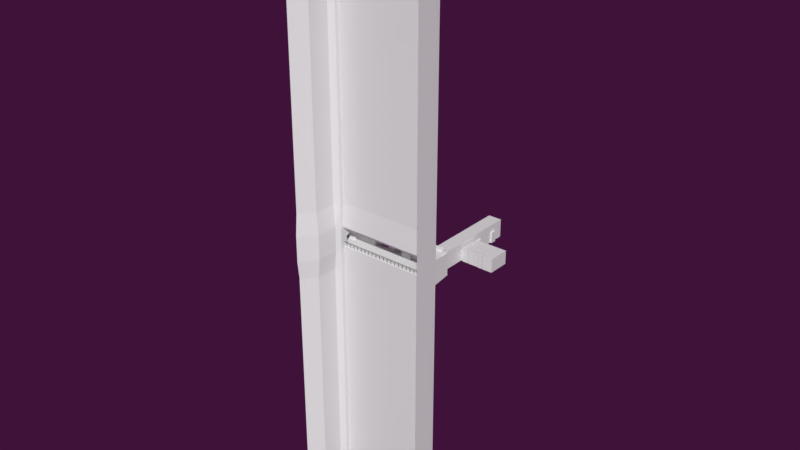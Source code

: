 # Source: MainMeshExport1.blend  (saved by Blender 2.78.0; exported with 4.5.12 LTS)
import bpy
from mathutils import Matrix  # noqa: F401  (used for matrix-valued properties, if any)

bpy.ops.wm.read_factory_settings(use_empty=True)
scene = bpy.context.scene
scene.name = 'Scene'

# ---- collections
col_collection_1 = bpy.data.collections.new('Collection 1'); scene.collection.children.link(col_collection_1)
col_collection_2 = bpy.data.collections.new('Collection 2'); scene.collection.children.link(col_collection_2)

# ---- materials (node trees are filled in below, after node groups)
mat_material = bpy.data.materials.new('Material')
mat_material.alpha_threshold = 0.0
mat_material.use_transparent_shadow = False
mat_material.roughness = 0.5
mat_material.line_color = (0.0, 0.0, 0.0, 1.0)
mat_mediummetal = bpy.data.materials.new('MediumMetal')
mat_mediummetal.alpha_threshold = 0.0
mat_mediummetal.use_transparent_shadow = False
mat_mediummetal.diffuse_color = (0.1376, 0.1376, 0.1376, 1.0)
mat_mediummetal.roughness = 0.5
mat_mediummetal.specular_intensity = 0.1393
mat_darkmetal = bpy.data.materials.new('darkmetal')
mat_darkmetal.alpha_threshold = 0.0
mat_darkmetal.use_transparent_shadow = False
mat_darkmetal.diffuse_color = (0.04696, 0.04696, 0.04696, 1.0)
mat_darkmetal.roughness = 0.5
mat_darkmetal.specular_intensity = 0.2213

# ---- material node trees

# ---- world
world_world = bpy.data.worlds.new('World'); scene.world = world_world
world_world.color = (0.04971, 0.006049, 0.04231)
world_world.use_sun_shadow = False
world_world.sun_shadow_jitter_overblur = 0.0
world_world.cycles.sampling_method = 'MANUAL'
world_world.light_settings.ao_factor = 0.3

# ---- meshes
me_hallway = bpy.data.meshes.new('hallway')
me_hallway.from_pydata([(-10.2, -3.001, 0.0), (-10.2, -3.001, 2.3), (-11.8, -3.001, 0.0), (-11.8, -3.001, 2.3), (-10.2, -3.201, 0.0), (-10.2, -3.201, 2.3), (-11.8, -3.201, 0.0), (-11.8, -3.201, 2.3), (-12.5, -5.101, 0.0), (-12.5, -3.401, 4.0), (-9.499, -5.101, 0.0), (-11.8, -3.401, 0.0), (-11.8, -3.401, 2.3), (-10.2, -3.401, 0.0), (-10.2, -3.401, 2.3), (-9.499, -3.401, 0.0), (-12.5, -3.401, 0.0), (-9.499, -5.101, 4.0), (-9.499, -3.401, 4.0), (-12.5, -5.101, 4.0), (-9.499, -8.101, 0.0), (-9.499, -8.101, 4.0), (-12.5, -8.101, 4.0), (-12.9, -9.701, 2.4), (-12.9, -9.701, 0.0), (-12.5, -8.101, 0.0), (-12.9, -8.501, 2.4), (-12.9, -8.501, 0.0), (-9.499, -10.1, 0.0), (-9.499, -10.1, 4.0), (-12.5, -8.501, 0.0), (-12.5, -8.501, 2.4), (-12.5, -9.701, 0.0), (-12.5, -9.701, 2.4), (-9.099, -8.501, 2.4), (-9.099, -8.501, 0.0), (-9.099, -9.701, 2.4), (-9.099, -9.701, 0.0), (-9.499, -9.701, 0.0), (-9.499, -9.701, 2.4), (-9.499, -8.501, 0.0), (-9.499, -8.501, 2.4), (-12.5, -10.1, 0.0), (-12.5, -10.1, 4.0), (-9.499, -13.1, 4.0), (-12.5, -13.1, 4.0), (-12.9, -14.7, 2.4), (-12.9, -14.7, 0.0), (-12.5, -13.1, 0.0), (-12.5, -15.1, 0.0), (-12.9, -13.5, 2.4), (-12.9, -13.5, 0.0), (-9.499, -15.1, 0.0), (-9.499, -15.1, 4.0), (-12.5, -15.1, 4.0), (-12.5, -13.5, 0.0), (-12.5, -13.5, 2.4), (-12.5, -14.7, 0.0), (-12.5, -14.7, 2.4), (-9.099, -13.5, 2.4), (-9.099, -13.5, 0.0), (-9.499, -13.1, 0.0), (-9.099, -14.7, 2.4), (-9.099, -14.7, 0.0), (-9.499, -14.7, 0.0), (-9.499, -14.7, 2.4), (-9.499, -13.5, 0.0), (-9.499, -13.5, 2.4), (-12.9, -19.7, 2.4), (-12.9, -19.7, 0.0), (-12.5, -18.1, 0.0), (-9.499, -18.1, 4.0), (-12.5, -18.1, 4.0), (-12.5, -20.1, 0.0), (-12.9, -18.5, 2.4), (-12.9, -18.5, 0.0), (-9.499, -20.1, 0.0), (-9.499, -20.1, 4.0), (-12.5, -20.1, 4.0), (-12.5, -18.5, 0.0), (-12.5, -18.5, 2.4), (-12.5, -19.7, 0.0), (-12.5, -19.7, 2.4), (-9.099, -18.5, 2.4), (-9.099, -18.5, 0.0), (-9.499, -18.1, 0.0), (-9.099, -19.7, 2.4), (-9.099, -19.7, 0.0), (-9.499, -19.7, 0.0), (-9.499, -19.7, 2.4), (-9.499, -18.5, 0.0), (-9.499, -18.5, 2.4), (-12.5, -22.1, 4.0), (-12.5, -22.1, 0.0), (-9.499, -22.1, 4.0), (-9.499, -22.1, 0.0), (-10.2, -22.1, 2.3), (-11.8, -22.1, 2.3), (-10.2, -22.1, 0.0), (-11.8, -22.1, 0.0), (-10.2, -22.4, 2.3), (-11.8, -22.4, 2.3), (-10.2, -22.4, 0.0), (-11.8, -22.4, 0.0)], [], [(0, 2, 6, 4), (19, 8, 16, 9), (1, 0, 4, 5), (3, 1, 5, 7), (2, 3, 7, 6), (15, 18, 14, 13), (18, 15, 10, 17), (11, 13, 4, 6), (9, 16, 11, 12), (18, 9, 12, 14), (12, 11, 6, 7), (14, 12, 7, 5), (13, 14, 5, 4), (10, 15, 16, 8), (17, 19, 9, 18), (17, 21, 22, 19), (17, 10, 20, 21), (10, 8, 25, 20), (8, 19, 22, 25), (21, 29, 43, 22), (20, 25, 42, 28), (32, 30, 27, 24), (43, 42, 32, 33), (33, 32, 24, 23), (25, 22, 31, 30), (22, 43, 33, 31), (31, 33, 23, 26), (30, 31, 26, 27), (37, 36, 34, 35), (40, 38, 37, 35), (21, 20, 40, 41), (41, 40, 35, 34), (28, 29, 39, 38), (29, 21, 41, 39), (39, 41, 34, 36), (38, 39, 36, 37), (29, 44, 45, 43), (29, 28, 61, 44), (28, 42, 48, 61), (42, 43, 45, 48), (44, 53, 54, 45), (51, 50, 46, 47), (61, 48, 49, 52), (57, 55, 51, 47), (54, 49, 57, 58), (58, 57, 47, 46), (48, 45, 56, 55), (45, 54, 58, 56), (56, 58, 46, 50), (55, 56, 50, 51), (63, 62, 59, 60), (66, 64, 63, 60), (44, 61, 66, 67), (67, 66, 60, 59), (52, 53, 65, 64), (53, 44, 67, 65), (65, 67, 59, 62), (64, 65, 62, 63), (53, 71, 72, 54), (53, 52, 85, 71), (52, 49, 70, 85), (49, 54, 72, 70), (71, 77, 78, 72), (75, 74, 68, 69), (85, 70, 73, 76), (81, 79, 75, 69), (78, 73, 81, 82), (82, 81, 69, 68), (70, 72, 80, 79), (72, 78, 82, 80), (80, 82, 68, 74), (79, 80, 74, 75), (87, 86, 83, 84), (90, 88, 87, 84), (71, 85, 90, 91), (91, 90, 84, 83), (76, 77, 89, 88), (77, 71, 91, 89), (89, 91, 83, 86), (88, 89, 86, 87), (77, 94, 92, 78), (77, 76, 95, 94), (76, 73, 93, 95), (73, 78, 92, 93), (101, 100, 102, 103), (98, 102, 100, 96), (95, 98, 96, 94), (94, 96, 97, 92), (92, 97, 99, 93), (96, 100, 101, 97), (97, 101, 103, 99), (99, 103, 102, 98)])
me_hallway.materials.append(mat_material)
me_hallway.use_remesh_preserve_volume = False
me_hallway.use_remesh_preserve_attributes = False
me_hallway.use_mirror_vertex_groups = False
me_hallway.update()
me_west_wing = bpy.data.meshes.new('west_wing')
me_west_wing.from_pydata([(10.0, -0.0006141, 0.0), (10.0, -0.0006141, 2.3), (10.0, 1.299, 0.0), (10.0, -1.301, 0.0), (10.0, 1.299, 2.0), (10.0, -1.301, 1.3), (12.0, 1.299, 0.0), (12.0, -0.0006138, 0.0), (12.0, -0.0006138, 2.3), (12.0, 1.299, 2.0), (12.0, -1.301, 0.0), (12.0, -1.301, 1.3), (10.0, 0.5994, 2.3), (10.0, -0.7006, 2.3), (12.0, 0.5994, 2.3), (12.0, -0.7006, 2.3), (12.0, -0.0006138, 4.0), (12.0, 1.299, 4.0), (12.0, -1.301, 4.0), (12.0, 0.5994, 4.0), (12.0, -0.7006, 4.0), (12.0, -1.501, 0.0), (12.0, -1.501, 1.3), (12.0, -1.501, 4.0), (12.0, 1.499, 0.0), (12.0, 1.499, 2.0), (12.0, 1.499, 4.0), (14.8, 1.299, 0.0), (13.5, -0.0006136, 0.0), (12.2, -1.301, 0.0), (16.5, -0.4006, 0.0), (15.2, -1.701, 0.0), (13.9, -3.001, 0.0), (11.8, -1.701, 0.0), (11.8, -1.701, 1.3), (11.8, -1.701, 4.0), (11.8, -3.101, 0.0), (11.8, -3.101, 1.3), (11.8, -3.101, 4.0), (12.0, -3.101, 0.0), (12.2, -3.101, 0.0), (11.8, -1.301, 0.0), (13.9, -3.101, 0.0), (15.2, -3.101, 0.0), (16.5, -3.101, 0.0), (14.8, 1.499, 0.0), (16.7, 1.499, 0.0), (16.7, -0.4006, 0.0), (16.7, -3.101, 0.0), (11.8, 1.699, 0.0), (11.8, 1.699, 2.0), (11.8, 1.699, 4.0), (11.8, 2.899, 0.0), (11.8, 2.899, 2.0), (11.8, 2.899, 4.0), (12.0, 3.099, 0.0), (12.0, 3.099, 2.0), (12.0, 3.099, 4.0), (16.7, 3.099, 0.0), (16.7, 3.099, 2.0), (16.7, 3.099, 4.0), (14.8, 3.099, 0.0), (18.6, 1.199, 0.0), (18.6, 1.199, 2.0), (18.6, 1.199, 4.0), (18.6, -0.4006, 0.0), (18.6, -0.4006, 2.0), (18.6, -0.4006, 4.0), (18.6, -3.101, 0.0), (18.6, -3.101, 2.0), (18.6, -3.101, 4.0), (11.8, -4.101, 0.0), (11.8, -4.101, 1.3), (11.8, -4.101, 4.0), (12.0, -4.101, 0.0), (12.2, -4.101, 0.0), (13.9, -4.101, 0.0), (15.2, -4.101, 0.0), (17.5, -4.101, 0.0), (17.7, -4.101, 0.0), (19.6, -4.101, 0.0), (19.6, -4.101, 2.0), (19.6, -4.101, 4.0), (11.8, -10.1, 0.0), (11.8, -10.1, 1.3), (11.8, -10.1, 4.0), (12.0, -10.1, 0.0), (12.2, -10.1, 0.0), (13.9, -10.1, 0.0), (15.2, -10.1, 0.0), (17.5, -10.1, 0.0), (17.7, -10.1, 0.0), (19.6, -10.1, 0.0), (19.6, -10.1, 2.0), (19.6, -10.1, 4.0), (11.8, -11.1, 0.0), (11.8, -11.1, 2.0), (11.8, -11.1, 4.0), (12.0, -11.1, 0.0), (12.2, -11.1, 0.0), (13.9, -11.1, 0.0), (15.2, -11.1, 0.0), (16.6, -11.1, 0.0), (16.8, -11.1, 0.0), (18.7, -11.1, 0.0), (18.7, -11.1, 2.0), (18.7, -11.1, 4.0), (21.8, -4.101, 0.0), (21.8, -4.101, 2.0), (21.8, -4.101, 4.0), (21.8, -10.1, 0.0), (21.8, -10.1, 2.0), (21.8, -10.1, 4.0), (11.8, -14.1, 0.0), (11.8, -14.1, 2.0), (11.8, -14.1, 4.0), (12.0, -14.1, 0.0), (12.2, -14.1, 0.0), (13.9, -14.1, 0.0), (15.2, -14.1, 0.0), (16.6, -14.1, 0.0), (16.8, -14.1, 0.0), (18.7, -14.1, 0.0), (18.7, -14.1, 2.0), (18.7, -14.1, 4.0), (11.8, -14.1, 4.0), (18.7, -14.1, 4.0), (16.0, -14.1, 5.0), (16.98, -14.1, 4.0), (13.53, -14.1, 4.0), (11.8, -11.1, 4.0), (18.7, -11.1, 4.0), (16.0, -11.1, 5.0), (16.98, -11.1, 4.0), (13.53, -11.1, 4.0), (14.4, -14.1, 5.0), (14.4, -11.1, 5.0), (11.8, -10.1, 4.0), (19.6, -10.1, 4.0), (16.9, -10.1, 5.0), (17.88, -10.1, 4.0), (13.53, -10.1, 4.0), (14.4, -10.1, 5.0), (11.8, -4.101, 4.0), (19.6, -4.101, 4.0), (16.9, -4.101, 5.0), (17.88, -4.101, 4.0), (13.53, -4.101, 4.0), (14.4, -4.101, 5.0), (11.8, -3.101, 4.0), (18.6, -3.101, 4.0), (15.9, -3.101, 5.0), (16.88, -3.101, 4.0), (13.53, -3.101, 4.0), (14.4, -3.101, 5.0), (11.8, -0.4006, 4.0), (18.6, -0.4006, 4.0), (15.9, 1.199, 5.0), (16.88, 1.199, 4.0), (13.53, 1.199, 4.0), (14.4, 1.199, 5.0), (11.8, 1.199, 4.0), (18.6, 1.199, 4.0), (15.9, 1.199, 4.0), (14.4, 1.199, 4.0), (11.8, 3.099, 4.0), (18.6, 3.099, 4.0), (15.9, 3.099, 4.0), (16.68, 3.099, 4.0), (13.53, 3.099, 4.0), (14.4, 3.099, 4.0), (10.28, -1.172, 1.316), (10.28, -1.171, 0.0), (10.28, 1.168, 1.946), (10.28, -0.002043, 2.216), (10.2, -0.0006141, 0.0), (10.28, 1.169, 0.0), (10.28, -0.632, 2.216), (10.28, 0.538, 2.216), (11.74, -1.172, 1.316), (11.74, 1.168, 1.946), (11.74, 1.169, 0.0), (11.74, -0.632, 2.216), (11.74, 0.538, 2.216), (11.74, -1.171, 0.0), (11.74, -0.002042, 2.216), (11.82, -0.0006138, 0.0)], [], [(183, 180, 9, 14), (184, 179, 11, 10), (182, 185, 8, 15), (186, 184, 10, 7), (180, 181, 6, 9), (181, 186, 7, 6), (179, 182, 15, 11), (185, 183, 14, 8), (8, 14, 19, 16), (14, 9, 17, 19), (11, 15, 20, 18), (15, 8, 16, 20), (11, 18, 23, 22), (10, 11, 22, 21), (17, 9, 25, 26), (9, 6, 24, 25), (7, 10, 29, 28), (6, 7, 28, 27), (27, 28, 31, 30), (29, 32, 31, 28), (22, 23, 35, 34), (21, 22, 34, 33), (34, 35, 38, 37), (33, 34, 37, 36), (29, 10, 39, 40), (39, 10, 41, 36), (32, 29, 40, 42), (43, 31, 32, 42), (44, 30, 31, 43), (24, 6, 27, 45), (47, 46, 45, 27, 30), (44, 48, 47, 30), (26, 25, 50, 51), (25, 24, 49, 50), (51, 50, 53, 54), (50, 49, 52, 53), (54, 53, 56, 57), (53, 52, 55, 56), (57, 56, 59, 60), (56, 55, 58, 59), (45, 46, 58, 61), (24, 45, 61, 55), (24, 55, 52, 49), (58, 46, 65, 62), (60, 59, 63, 64), (59, 58, 62, 63), (47, 65, 46), (64, 63, 66, 67), (63, 62, 65, 66), (67, 66, 69, 70), (66, 65, 68, 69), (65, 47, 48, 68), (43, 42, 76, 77), (69, 68, 80, 81), (39, 36, 71, 74), (68, 48, 79, 80), (44, 43, 77, 78), (70, 69, 81, 82), (42, 40, 75, 76), (36, 37, 72, 71), (48, 44, 78, 79), (37, 38, 73, 72), (40, 39, 74, 75), (75, 74, 86, 87), (74, 71, 83, 86), (79, 78, 90, 91), (76, 75, 87, 88), (80, 79, 91, 92), (71, 72, 84, 83), (81, 80, 107, 108), (77, 76, 88, 89), (72, 73, 85, 84), (80, 92, 110, 107), (78, 77, 89, 90), (91, 90, 102, 103), (88, 87, 99, 100), (92, 91, 103, 104), (83, 84, 96, 95), (93, 92, 104, 105), (89, 88, 100, 101), (84, 85, 97, 96), (94, 93, 105, 106), (90, 89, 101, 102), (87, 86, 98, 99), (86, 83, 95, 98), (94, 82, 109, 112), (82, 81, 108, 109), (92, 93, 111, 110), (93, 94, 112, 111), (95, 96, 114, 113), (105, 104, 122, 123), (101, 100, 118, 119), (96, 97, 115, 114), (106, 105, 123, 124), (102, 101, 119, 120), (99, 98, 116, 117), (98, 95, 113, 116), (103, 102, 120, 121), (100, 99, 117, 118), (104, 103, 121, 122), (115, 124, 123, 114), (114, 123, 122, 113), (127, 132, 133, 128), (128, 133, 131, 126), (125, 130, 134, 129), (135, 136, 132, 127), (129, 134, 136, 135), (132, 139, 140, 133), (133, 140, 138, 131), (130, 137, 141, 134), (136, 142, 139, 132), (134, 141, 142, 136), (142, 148, 145, 139), (141, 147, 148, 142), (139, 145, 146, 140), (140, 146, 144, 138), (137, 143, 147, 141), (148, 154, 151, 145), (147, 153, 154, 148), (145, 151, 152, 146), (146, 152, 150, 144), (143, 149, 153, 147), (154, 160, 157, 151), (153, 159, 160, 154), (151, 157, 158, 152), (152, 158, 156, 150), (149, 155, 159, 153), (160, 164, 163, 157), (159, 164, 160), (157, 163, 158), (158, 162, 156), (155, 161, 159), (164, 170, 167, 163), (159, 169, 170, 164), (163, 167, 168, 158), (158, 168, 166, 162), (161, 165, 169, 159), (135, 127, 128, 129), (1, 12, 178, 174), (5, 13, 177, 171), (2, 0, 175, 176), (4, 2, 176, 173), (0, 3, 172, 175), (13, 1, 174, 177), (3, 5, 171, 172), (12, 4, 173, 178), (174, 178, 183, 185), (171, 177, 182, 179), (176, 175, 186, 181), (173, 176, 181, 180), (175, 172, 184, 186), (177, 174, 185, 182), (172, 171, 179, 184), (178, 173, 180, 183)])
me_west_wing.materials.append(mat_material)
me_west_wing.use_remesh_preserve_volume = False
me_west_wing.use_remesh_preserve_attributes = False
me_west_wing.use_mirror_vertex_groups = False
me_west_wing.update()
me_appartment = bpy.data.meshes.new('appartment')
me_appartment.from_pydata([(-14.2, -10.0, 0.0), (-12.9, -10.0, 0.0), (-14.2, -8.301, 0.0), (-16.9, -9.901, 0.0), (-14.2, -11.4, 0.0), (-12.9, -11.4, 0.0), (-17.9, -10.0, 0.0), (-17.9, -11.4, 0.0), (-14.2, -13.0, 0.0), (-12.9, -13.0, 0.0), (-17.9, -13.0, 0.0), (-12.9, -11.3, 0.0), (-12.9, -11.3, 2.4), (-13.2, -11.3, 2.4), (-13.2, -11.3, 0.0), (-13.2, -11.5, 0.0), (-13.2, -11.5, 2.4), (-12.7, -11.5, 0.0), (-12.7, -11.5, 2.4), (-12.9, -9.701, 0.0), (-12.9, -9.701, 2.4), (-12.9, -11.3, 3.0), (-13.2, -11.3, 3.0), (-13.2, -11.5, 3.0), (-12.7, -11.5, 3.0), (-12.9, -9.701, 3.0), (-16.9, -9.601, 0.0), (-16.9, -9.601, 3.0), (-12.9, -8.501, 0.0), (-12.9, -8.501, 2.4), (-12.9, -8.301, 0.0), (-12.9, -8.301, 2.4), (-12.9, -8.501, 3.0), (-12.9, -8.301, 3.0), (-16.9, -8.701, 2.4), (-16.9, -8.701, 3.0), (-14.2, -8.301, 2.4), (-14.2, -8.301, 3.0), (-16.9, -8.701, 0.0), (-12.7, -13.0, 2.4), (-12.7, -13.0, 3.0), (-14.9, -13.0, 0.0), (-14.9, -13.0, 2.4), (-14.9, -13.0, 3.0), (-14.9, -11.5, 0.0), (-14.9, -11.5, 2.4), (-14.9, -11.5, 3.0), (-15.0, -11.5, 0.0), (-15.0, -11.5, 2.4), (-15.0, -11.5, 3.0), (-16.9, -9.601, 2.4), (-17.7, -9.601, 2.4), (-17.7, -8.701, 0.0), (-14.9, -11.3, 0.0), (-14.9, -11.3, 2.4), (-14.9, -11.3, 3.0), (-15.0, -11.3, 0.0), (-15.0, -11.3, 2.4), (-15.0, -11.3, 3.0), (-14.4, -11.5, 0.0), (-14.4, -11.5, 2.4), (-14.4, -11.5, 3.0), (-14.4, -11.3, 0.0), (-14.4, -11.3, 2.4), (-14.4, -11.3, 3.0), (-12.7, -11.4, 0.0), (-12.7, -13.0, 0.0), (-17.7, -8.701, 3.0), (-14.2, -10.0, 2.4), (-14.2, -10.0, 3.0), (-17.7, -8.701, 2.4), (-17.9, -10.0, 2.4), (-17.9, -10.0, 3.0), (-17.9, -8.201, 0.0), (-17.9, -8.201, 2.4), (-17.9, -8.201, 3.0), (-17.7, -9.601, 3.0), (-20.2, -8.201, 2.4), (-20.2, -8.201, 3.0), (-20.2, -10.0, 0.0), (-20.2, -10.0, 2.4), (-20.2, -10.0, 3.0), (-20.2, -13.0, 0.0), (-20.2, -13.0, 2.4), (-20.2, -13.0, 3.0), (-15.0, -13.0, 0.0), (-15.0, -13.0, 2.4), (-15.0, -13.0, 3.0), (-17.7, -9.601, 0.0), (-20.2, -11.4, 0.0), (-17.9, -9.601, 0.0), (-17.9, -9.601, 3.0), (-20.2, -8.201, 0.0), (-15.15, -10.0, 2.4), (-15.15, -10.0, 3.0), (-15.15, -10.0, 0.0), (-16.17, -10.0, 3.0), (-16.17, -10.0, 2.4), (-16.17, -10.0, 0.0), (-15.15, -9.801, 2.4), (-15.15, -9.801, 3.0), (-15.15, -9.801, 0.0), (-16.17, -9.801, 3.0), (-16.17, -9.801, 2.4), (-16.17, -9.801, 0.0), (-15.15, -8.301, 2.4), (-15.15, -8.301, 3.0), (-15.15, -8.301, 0.0), (-16.17, -8.301, 3.0), (-16.17, -8.301, 2.4), (-16.17, -8.301, 0.0), (-14.35, -9.801, 2.4), (-14.35, -9.801, 3.0), (-14.35, -9.801, 0.0), (-14.35, -8.301, 2.4), (-14.35, -8.301, 3.0), (-14.35, -8.301, 0.0), (-16.77, -9.801, 3.0), (-16.77, -9.801, 2.4), (-16.77, -9.801, 0.0), (-16.77, -8.301, 3.0), (-16.77, -8.301, 2.4), (-16.77, -8.301, 0.0), (-17.9, -8.701, 2.4), (-17.9, -8.701, 3.0), (-17.9, -8.701, 0.0), (-17.9, -9.601, 2.4), (-16.9, -9.901, 3.0), (-16.9, -9.901, 2.4), (-17.7, -9.901, 2.4), (-17.7, -9.901, 3.0), (-17.7, -9.901, 0.0), (-16.9, -8.201, 2.4), (-16.9, -8.201, 3.0), (-16.9, -8.201, 0.0), (-17.7, -8.201, 0.0), (-17.7, -8.201, 3.0), (-17.7, -8.201, 2.4), (-14.2, -10.0, 3.0), (-12.9, -10.0, 3.0), (-14.2, -8.301, 3.0), (-14.2, -11.4, 3.0), (-12.9, -11.4, 3.0), (-17.9, -10.0, 3.0), (-17.9, -11.4, 3.0), (-14.2, -13.0, 3.0), (-12.9, -13.0, 3.0), (-17.9, -13.0, 3.0), (-12.9, -8.301, 3.0), (-17.9, -8.201, 3.0), (-20.2, -10.0, 3.0), (-20.2, -13.0, 3.0), (-20.2, -11.4, 3.0), (-17.9, -9.601, 3.0), (-20.2, -8.201, 3.0), (-17.9, -8.701, 3.0)], [], [(30, 2, 0, 1), (1, 0, 4, 5), (4, 0, 6, 7), (4, 7, 10, 8), (5, 4, 8, 9), (15, 16, 13, 14), (17, 18, 16, 15), (11, 12, 20, 19), (14, 13, 12, 11), (20, 12, 21, 25), (16, 18, 24, 23), (13, 16, 23, 22), (12, 13, 22, 21), (20, 25, 32, 29), (28, 29, 31, 30), (31, 29, 32, 33), (31, 33, 37, 36), (30, 31, 36, 2), (24, 18, 39, 40), (18, 17, 66, 39), (40, 39, 42, 43), (39, 66, 41, 42), (43, 42, 45, 46), (42, 41, 44, 45), (46, 45, 60, 61), (47, 48, 57, 56), (49, 48, 86, 87), (48, 47, 85, 86), (55, 54, 57, 58), (54, 53, 56, 57), (48, 49, 58, 57), (54, 55, 64, 63), (61, 60, 63, 64), (60, 59, 62, 63), (53, 54, 63, 62), (45, 44, 59, 60), (5, 9, 66, 65), (36, 37, 69, 68), (2, 36, 68, 0), (97, 96, 72, 71), (98, 97, 71, 6), (123, 124, 75, 74), (125, 123, 74, 73), (74, 75, 78, 77), (73, 74, 77, 92), (77, 78, 81, 80), (92, 77, 80, 79), (80, 81, 84, 83), (79, 80, 83, 82), (83, 84, 87, 86), (82, 83, 86, 85), (10, 7, 89, 82), (7, 6, 79, 89), (79, 6, 90, 125, 73, 92), (0, 68, 93, 95), (68, 69, 94, 93), (97, 98, 104, 103), (95, 93, 99, 101), (101, 99, 111, 113), (100, 102, 108, 106), (98, 95, 101, 104), (93, 94, 96, 97), (93, 97, 103, 99), (107, 105, 109, 110), (105, 106, 108, 109), (108, 102, 117, 120), (106, 105, 114, 115), (104, 101, 107, 110), (104, 110, 122, 119), (113, 111, 114, 116), (111, 112, 115, 114), (99, 100, 112, 111), (105, 107, 116, 114), (107, 101, 113, 116), (100, 106, 115, 112), (118, 119, 122, 121), (117, 118, 121, 120), (109, 108, 120, 121), (103, 104, 119, 118), (102, 103, 118, 117), (110, 109, 121, 122), (125, 90, 88, 52), (71, 72, 91, 126), (6, 71, 126, 90), (52, 88, 26, 38), (76, 67, 35, 27), (90, 126, 51, 88), (123, 125, 52, 70), (26, 50, 34, 38), (50, 27, 35, 34), (34, 35, 133, 132), (76, 27, 127, 130), (50, 26, 3, 128), (35, 67, 136, 133), (131, 129, 128, 3), (129, 130, 127, 128), (27, 50, 128, 127), (88, 51, 129, 131), (26, 88, 131, 3), (51, 76, 130, 129), (137, 135, 134, 132), (136, 137, 132, 133), (52, 38, 134, 135), (70, 52, 135, 137), (38, 34, 132, 134), (67, 70, 137, 136), (124, 123, 126, 91), (123, 70, 51, 126), (76, 51, 70, 67), (99, 103, 102, 100), (148, 139, 138, 140), (139, 142, 141, 138), (141, 144, 143, 138), (141, 145, 147, 144), (142, 146, 145, 141), (147, 151, 152, 144), (144, 152, 150, 143), (150, 154, 149, 155, 153, 143)])
me_appartment.materials.append(mat_material)
me_appartment.use_remesh_preserve_volume = False
me_appartment.use_remesh_preserve_attributes = False
me_appartment.use_mirror_vertex_groups = False
me_appartment.update()
me_windowframe_002 = bpy.data.meshes.new('Windowframe.002')
me_windowframe_002.from_pydata([(22.1, -5.101, 0.0), (22.1, -7.101, 0.0), (21.9, -5.101, 0.0), (21.9, -7.101, 0.0), (22.1, -5.101, 4.0), (22.1, -7.101, 4.0), (21.9, -5.101, 4.0), (21.9, -7.101, 4.0), (22.12, -5.192, 0.3825), (22.12, -7.009, 0.3825), (22.12, -7.009, 3.618), (22.12, -5.192, 3.618), (22.1, -5.434, 4.0), (22.1, -6.767, 4.0), (21.9, -6.767, 4.0), (21.9, -5.434, 4.0), (22.12, -6.706, 3.818), (22.12, -5.495, 3.818), (22.1, -6.767, 0.0), (22.1, -5.434, 0.0), (21.9, -5.434, 0.0), (21.9, -6.767, 0.0), (22.12, -5.495, 0.1825), (22.12, -6.706, 0.1825), (21.91, -5.16, 0.3648), (21.95, -5.192, 0.3825), (21.91, -7.041, 0.3645), (21.95, -7.009, 0.3825), (21.91, -7.041, 3.636), (21.95, -7.009, 3.618), (21.91, -5.161, 3.635), (21.95, -5.192, 3.618), (21.91, -6.717, 3.849), (21.95, -6.706, 3.818), (21.95, -5.495, 3.818), (21.91, -5.484, 3.849), (21.91, -5.484, 0.1506), (21.95, -5.495, 0.1825), (21.95, -6.706, 0.1825), (21.91, -6.717, 0.1506)], [], [(1, 5, 7, 3), (38, 27, 9, 23), (2, 6, 4, 0), (19, 20, 2, 0), (15, 12, 4, 6), (3, 7, 28, 26), (34, 31, 11, 17), (27, 29, 10, 9), (2, 20, 36, 24), (7, 14, 32, 28), (25, 37, 22, 8), (33, 34, 17, 16), (15, 6, 30, 35), (14, 15, 35, 32), (29, 33, 16, 10), (37, 38, 23, 22), (7, 5, 13, 14), (14, 13, 12, 15), (21, 3, 26, 39), (20, 21, 39, 36), (31, 25, 8, 11), (1, 3, 21, 18), (18, 21, 20, 19), (39, 26, 27, 38), (35, 30, 31, 34), (29, 27, 26, 28), (30, 24, 25, 31), (28, 32, 33, 29), (32, 35, 34, 33), (24, 36, 37, 25), (36, 39, 38, 37), (6, 2, 24, 30)])
me_windowframe_002.materials.append(mat_material)
me_windowframe_002.use_remesh_preserve_volume = False
me_windowframe_002.use_remesh_preserve_attributes = False
me_windowframe_002.use_mirror_vertex_groups = False
me_windowframe_002.update()
me_cube_019 = bpy.data.meshes.new('Cube.019')
me_cube_019.from_pydata([(-2.192, 0.03877, -0.3246), (-2.133, 0.03877, -0.3), (-2.133, 0.004024, -0.2653), (-2.202, 0.004024, -0.2856), (-2.202, 0.004024, 0.2153), (-2.133, 0.004024, 0.2153), (-2.133, 0.03877, 0.25), (-2.202, 0.03877, 0.25), (-2.192, 0.3693, -0.3246), (-2.202, 0.404, -0.2856), (-2.133, 0.404, -0.2653), (-2.133, 0.3693, -0.3), (-2.202, 0.3693, 0.25), (-2.133, 0.3693, 0.25), (-2.133, 0.404, 0.2153), (-2.202, 0.404, 0.2153), (-0.002101, 0.004024, -0.2653), (-0.002101, 0.03877, -0.3), (-0.002101, 0.03877, 0.25), (-0.002101, 0.004024, 0.2153), (-0.002101, 0.3693, -0.3), (-0.002101, 0.404, -0.2653), (-0.002101, 0.3693, 0.25), (-0.002101, 0.404, 0.2153), (-4.043, 0.03877, -2.175), (-4.033, 0.004024, -2.116), (-4.067, 0.03877, -2.165), (-4.033, 0.004024, 0.2153), (-4.033, 0.03877, 0.25), (-4.067, 0.03877, 0.2153), (-4.043, 0.3693, -2.175), (-4.067, 0.3693, -2.165), (-4.033, 0.404, -2.116), (-4.033, 0.3693, 0.25), (-4.033, 0.404, 0.2153), (-4.067, 0.3693, 0.2153)], [], [(22, 13, 6, 18), (15, 9, 32, 34), (8, 0, 24, 30), (3, 4, 27, 25), (10, 14, 23, 21), (26, 29, 35, 31), (7, 12, 33, 28), (16, 19, 5, 2), (0, 1, 2, 3), (4, 5, 6, 7), (8, 9, 10, 11), (12, 13, 14, 15), (24, 25, 26), (27, 28, 29), (30, 31, 32), (33, 34, 35), (11, 1, 0, 8), (2, 5, 4, 3), (6, 13, 12, 7), (14, 10, 9, 15), (20, 11, 10, 21), (13, 22, 23, 14), (1, 17, 16, 2), (18, 6, 5, 19), (30, 24, 26, 31), (25, 27, 29, 26), (28, 33, 35, 29), (34, 32, 31, 35), (15, 34, 33, 12), (27, 4, 7, 28), (3, 25, 24, 0), (32, 9, 8, 30), (11, 20, 17, 1)])
me_cube_019.materials.append(mat_mediummetal)
me_cube_019.use_remesh_preserve_volume = False
me_cube_019.use_remesh_preserve_attributes = False
me_cube_019.use_mirror_vertex_groups = False
me_cube_019.update()
me_cube_016 = bpy.data.meshes.new('Cube.016')
me_cube_016.from_pydata([(-2.192, 0.03877, -0.3246), (-2.133, 0.03877, -0.3), (-2.133, 0.004024, -0.2653), (-2.202, 0.004024, -0.2856), (-2.202, 0.004024, 0.2153), (-2.133, 0.004024, 0.2153), (-2.133, 0.03877, 0.25), (-2.202, 0.03877, 0.25), (-2.192, 0.3693, -0.3246), (-2.202, 0.404, -0.2856), (-2.133, 0.404, -0.2653), (-2.133, 0.3693, -0.3), (-2.202, 0.3693, 0.25), (-2.133, 0.3693, 0.25), (-2.133, 0.404, 0.2153), (-2.202, 0.404, 0.2153), (-0.002101, 0.004024, -0.2653), (-0.002101, 0.03877, -0.3), (-0.002101, 0.03877, 0.25), (-0.002101, 0.004024, 0.2153), (-0.002101, 0.3693, -0.3), (-0.002101, 0.404, -0.2653), (-0.002101, 0.3693, 0.25), (-0.002101, 0.404, 0.2153), (-4.043, 0.03877, -2.175), (-4.033, 0.004024, -2.116), (-4.067, 0.03877, -2.165), (-4.033, 0.004024, 0.2153), (-4.033, 0.03877, 0.25), (-4.067, 0.03877, 0.2153), (-4.043, 0.3693, -2.175), (-4.067, 0.3693, -2.165), (-4.033, 0.404, -2.116), (-4.033, 0.3693, 0.25), (-4.033, 0.404, 0.2153), (-4.067, 0.3693, 0.2153)], [], [(22, 13, 6, 18), (15, 9, 32, 34), (8, 0, 24, 30), (3, 4, 27, 25), (10, 14, 23, 21), (26, 29, 35, 31), (7, 12, 33, 28), (16, 19, 5, 2), (0, 1, 2, 3), (4, 5, 6, 7), (8, 9, 10, 11), (12, 13, 14, 15), (24, 25, 26), (27, 28, 29), (30, 31, 32), (33, 34, 35), (11, 1, 0, 8), (2, 5, 4, 3), (6, 13, 12, 7), (14, 10, 9, 15), (20, 11, 10, 21), (13, 22, 23, 14), (1, 17, 16, 2), (18, 6, 5, 19), (30, 24, 26, 31), (25, 27, 29, 26), (28, 33, 35, 29), (34, 32, 31, 35), (15, 34, 33, 12), (27, 4, 7, 28), (3, 25, 24, 0), (32, 9, 8, 30), (11, 20, 17, 1)])
me_cube_016.materials.append(mat_mediummetal)
me_cube_016.use_remesh_preserve_volume = False
me_cube_016.use_remesh_preserve_attributes = False
me_cube_016.use_mirror_vertex_groups = False
me_cube_016.update()
me_cube_012 = bpy.data.meshes.new('Cube.012')
me_cube_012.from_pydata([(-1.025, -0.1653, -0.6246), (-0.9653, -0.1653, -0.6), (-0.9653, -0.2, -0.5653), (-1.035, -0.2, -0.5856), (-1.035, -0.2, -0.08475), (-0.9653, -0.2, -0.08475), (-0.9653, -0.1653, -0.05), (-1.035, -0.1653, -0.05), (-1.025, 0.1653, -0.6246), (-1.035, 0.2, -0.5856), (-0.9653, 0.2, -0.5653), (-0.9653, 0.1653, -0.6), (-1.035, 0.1653, -0.05), (-0.9653, 0.1653, -0.05), (-0.9653, 0.2, -0.08475), (-1.035, 0.2, -0.08475), (1.225, -0.1653, -0.5754), (1.235, -0.2, -0.5161), (1.165, -0.2, -0.5653), (1.165, -0.1653, -0.6), (1.225, -0.1653, -0.02543), (1.165, -0.1653, -0.05), (1.165, -0.2, -0.08475), (1.235, -0.2, -0.06439), (1.165, 0.1653, -0.6), (1.165, 0.2, -0.5653), (1.235, 0.2, -0.5161), (1.225, 0.1653, -0.5754), (1.165, 0.1653, -0.05), (1.225, 0.1653, -0.02543), (1.235, 0.2, -0.06439), (1.165, 0.2, -0.08475), (1.675, -0.1653, -0.1246), (1.7, -0.1653, -0.06525), (1.665, -0.2, -0.08561), (1.675, -0.1653, 0.4254), (1.665, -0.2, 0.3661), (1.7, -0.1653, 0.4153), (1.665, 0.2, -0.08561), (1.7, 0.1653, -0.06525), (1.675, 0.1653, -0.1246), (1.665, 0.2, 0.3661), (1.675, 0.1653, 0.4254), (1.7, 0.1653, 0.4153), (-2.175, -0.1653, -1.775), (-2.165, -0.2, -1.716), (-2.165, -0.2, -0.08475), (-2.165, -0.1653, -0.05), (-2.175, 0.1653, -1.775), (-2.165, 0.2, -1.716), (-2.165, 0.1653, -0.05), (-2.165, 0.2, -0.08475), (-3.375, -0.1653, -1.775), (-3.365, -0.2, -1.716), (-3.365, -0.2, -0.08475), (-3.365, -0.1653, -0.05), (-3.375, 0.1653, -1.775), (-3.365, 0.2, -1.716), (-3.365, 0.1653, -0.05), (-3.365, 0.2, -0.08475)], [], [(28, 13, 6, 21), (15, 9, 49, 51), (29, 20, 35, 42), (8, 0, 44, 48), (3, 4, 46, 45), (10, 14, 31, 25), (23, 17, 34, 36), (26, 30, 41, 38), (39, 43, 37, 33), (7, 12, 50, 47), (16, 27, 40, 32), (18, 22, 5, 2), (0, 1, 2, 3), (4, 5, 6, 7), (8, 9, 10, 11), (12, 13, 14, 15), (16, 17, 18, 19), (20, 21, 22, 23), (24, 25, 26, 27), (28, 29, 30, 31), (32, 33, 34), (35, 36, 37), (38, 39, 40), (41, 42, 43), (11, 1, 0, 8), (2, 5, 4, 3), (6, 13, 12, 7), (14, 10, 9, 15), (24, 11, 10, 25), (13, 28, 31, 14), (30, 26, 25, 31), (19, 24, 27, 16), (28, 21, 20, 29), (22, 18, 17, 23), (1, 19, 18, 2), (21, 6, 5, 22), (43, 39, 38, 41), (32, 40, 39, 33), (42, 35, 37, 43), (36, 34, 33, 37), (16, 32, 34, 17), (35, 20, 23, 36), (26, 38, 40, 27), (41, 30, 29, 42), (15, 51, 50, 12), (46, 4, 7, 47), (3, 45, 44, 0), (49, 9, 8, 48), (11, 24, 19, 1), (45, 46, 54, 53), (46, 47, 55, 54), (47, 50, 58, 55), (49, 48, 56, 57), (48, 44, 52, 56), (44, 45, 53, 52), (51, 49, 57, 59), (50, 51, 59, 58)])
me_cube_012.materials.append(mat_mediummetal)
me_cube_012.use_remesh_preserve_volume = False
me_cube_012.use_remesh_preserve_attributes = False
me_cube_012.use_mirror_vertex_groups = False
me_cube_012.update()
me_cube_011 = bpy.data.meshes.new('Cube.011')
me_cube_011.from_pydata([(-1.025, -0.1653, -0.6246), (-0.9653, -0.1653, -0.6), (-0.9653, -0.2, -0.5653), (-1.035, -0.2, -0.5856), (-1.035, -0.2, -0.08475), (-0.9653, -0.2, -0.08475), (-0.9653, -0.1653, -0.05), (-1.035, -0.1653, -0.05), (-1.025, 0.1653, -0.6246), (-1.035, 0.2, -0.5856), (-0.9653, 0.2, -0.5653), (-0.9653, 0.1653, -0.6), (-1.035, 0.1653, -0.05), (-0.9653, 0.1653, -0.05), (-0.9653, 0.2, -0.08475), (-1.035, 0.2, -0.08475), (1.225, -0.1653, -0.5754), (1.235, -0.2, -0.5161), (1.165, -0.2, -0.5653), (1.165, -0.1653, -0.6), (1.225, -0.1653, -0.02543), (1.165, -0.1653, -0.05), (1.165, -0.2, -0.08475), (1.235, -0.2, -0.06439), (1.165, 0.1653, -0.6), (1.165, 0.2, -0.5653), (1.235, 0.2, -0.5161), (1.225, 0.1653, -0.5754), (1.165, 0.1653, -0.05), (1.225, 0.1653, -0.02543), (1.235, 0.2, -0.06439), (1.165, 0.2, -0.08475), (1.675, -0.1653, -0.1246), (1.7, -0.1653, -0.06525), (1.665, -0.2, -0.08561), (1.675, -0.1653, 0.4254), (1.665, -0.2, 0.3661), (1.7, -0.1653, 0.4153), (1.665, 0.2, -0.08561), (1.7, 0.1653, -0.06525), (1.675, 0.1653, -0.1246), (1.665, 0.2, 0.3661), (1.675, 0.1653, 0.4254), (1.7, 0.1653, 0.4153), (-2.875, -0.1653, -2.475), (-2.865, -0.2, -2.416), (-2.9, -0.1653, -2.465), (-2.865, -0.2, -0.08475), (-2.865, -0.1653, -0.05), (-2.9, -0.1653, -0.08475), (-2.875, 0.1653, -2.475), (-2.9, 0.1653, -2.465), (-2.865, 0.2, -2.416), (-2.865, 0.1653, -0.05), (-2.865, 0.2, -0.08475), (-2.9, 0.1653, -0.08475)], [], [(28, 13, 6, 21), (15, 9, 52, 54), (29, 20, 35, 42), (8, 0, 44, 50), (3, 4, 47, 45), (10, 14, 31, 25), (46, 49, 55, 51), (23, 17, 34, 36), (26, 30, 41, 38), (39, 43, 37, 33), (7, 12, 53, 48), (16, 27, 40, 32), (18, 22, 5, 2), (0, 1, 2, 3), (4, 5, 6, 7), (8, 9, 10, 11), (12, 13, 14, 15), (16, 17, 18, 19), (20, 21, 22, 23), (24, 25, 26, 27), (28, 29, 30, 31), (32, 33, 34), (35, 36, 37), (38, 39, 40), (41, 42, 43), (44, 45, 46), (47, 48, 49), (50, 51, 52), (53, 54, 55), (11, 1, 0, 8), (2, 5, 4, 3), (6, 13, 12, 7), (14, 10, 9, 15), (24, 11, 10, 25), (13, 28, 31, 14), (30, 26, 25, 31), (19, 24, 27, 16), (28, 21, 20, 29), (22, 18, 17, 23), (1, 19, 18, 2), (21, 6, 5, 22), (43, 39, 38, 41), (32, 40, 39, 33), (42, 35, 37, 43), (36, 34, 33, 37), (16, 32, 34, 17), (35, 20, 23, 36), (26, 38, 40, 27), (41, 30, 29, 42), (50, 44, 46, 51), (45, 47, 49, 46), (48, 53, 55, 49), (54, 52, 51, 55), (15, 54, 53, 12), (47, 4, 7, 48), (3, 45, 44, 0), (52, 9, 8, 50), (11, 24, 19, 1)])
me_cube_011.materials.append(mat_mediummetal)
me_cube_011.use_remesh_preserve_volume = False
me_cube_011.use_remesh_preserve_attributes = False
me_cube_011.use_mirror_vertex_groups = False
me_cube_011.update()
me_cube_007 = bpy.data.meshes.new('Cube.007')
me_cube_007.from_pydata([(-1.025, -0.1653, -0.6246), (-0.9653, -0.1653, -0.6), (-0.9653, -0.2, -0.5653), (-1.035, -0.2, -0.5856), (-1.035, -0.2, -0.08475), (-0.9653, -0.2, -0.08475), (-0.9653, -0.1653, -0.05), (-1.035, -0.1653, -0.05), (-1.025, 0.1653, -0.6246), (-1.035, 0.2, -0.5856), (-0.9653, 0.2, -0.5653), (-0.9653, 0.1653, -0.6), (-1.035, 0.1653, -0.05), (-0.9653, 0.1653, -0.05), (-0.9653, 0.2, -0.08475), (-1.035, 0.2, -0.08475), (1.225, -0.1653, -0.5754), (1.235, -0.2, -0.5161), (1.165, -0.2, -0.5653), (1.165, -0.1653, -0.6), (1.225, -0.1653, -0.02543), (1.165, -0.1653, -0.05), (1.165, -0.2, -0.08475), (1.235, -0.2, -0.06439), (1.165, 0.1653, -0.6), (1.165, 0.2, -0.5653), (1.235, 0.2, -0.5161), (1.225, 0.1653, -0.5754), (1.165, 0.1653, -0.05), (1.225, 0.1653, -0.02543), (1.235, 0.2, -0.06439), (1.165, 0.2, -0.08475), (1.675, -0.1653, -0.1246), (1.7, -0.1653, -0.06525), (1.665, -0.2, -0.08561), (1.675, -0.1653, 0.4254), (1.665, -0.2, 0.3661), (1.7, -0.1653, 0.4153), (1.665, 0.2, -0.08561), (1.7, 0.1653, -0.06525), (1.675, 0.1653, -0.1246), (1.665, 0.2, 0.3661), (1.675, 0.1653, 0.4254), (1.7, 0.1653, 0.4153), (-2.875, -0.1653, -2.475), (-2.865, -0.2, -2.416), (-2.9, -0.1653, -2.465), (-2.865, -0.2, -0.08475), (-2.865, -0.1653, -0.05), (-2.9, -0.1653, -0.08475), (-2.875, 0.1653, -2.475), (-2.9, 0.1653, -2.465), (-2.865, 0.2, -2.416), (-2.865, 0.1653, -0.05), (-2.865, 0.2, -0.08475), (-2.9, 0.1653, -0.08475)], [], [(28, 13, 6, 21), (15, 9, 52, 54), (29, 20, 35, 42), (8, 0, 44, 50), (3, 4, 47, 45), (10, 14, 31, 25), (46, 49, 55, 51), (23, 17, 34, 36), (26, 30, 41, 38), (39, 43, 37, 33), (7, 12, 53, 48), (16, 27, 40, 32), (18, 22, 5, 2), (0, 1, 2, 3), (4, 5, 6, 7), (8, 9, 10, 11), (12, 13, 14, 15), (16, 17, 18, 19), (20, 21, 22, 23), (24, 25, 26, 27), (28, 29, 30, 31), (32, 33, 34), (35, 36, 37), (38, 39, 40), (41, 42, 43), (44, 45, 46), (47, 48, 49), (50, 51, 52), (53, 54, 55), (11, 1, 0, 8), (2, 5, 4, 3), (6, 13, 12, 7), (14, 10, 9, 15), (24, 11, 10, 25), (13, 28, 31, 14), (30, 26, 25, 31), (19, 24, 27, 16), (28, 21, 20, 29), (22, 18, 17, 23), (1, 19, 18, 2), (21, 6, 5, 22), (43, 39, 38, 41), (32, 40, 39, 33), (42, 35, 37, 43), (36, 34, 33, 37), (16, 32, 34, 17), (35, 20, 23, 36), (26, 38, 40, 27), (41, 30, 29, 42), (50, 44, 46, 51), (45, 47, 49, 46), (48, 53, 55, 49), (54, 52, 51, 55), (15, 54, 53, 12), (47, 4, 7, 48), (3, 45, 44, 0), (52, 9, 8, 50), (11, 24, 19, 1)])
me_cube_007.materials.append(mat_mediummetal)
me_cube_007.use_remesh_preserve_volume = False
me_cube_007.use_remesh_preserve_attributes = False
me_cube_007.use_mirror_vertex_groups = False
me_cube_007.update()
me_windowframe_001 = bpy.data.meshes.new('Windowframe.001')
me_windowframe_001.from_pydata([(22.1, -5.101, 0.0), (22.1, -7.101, 0.0), (21.9, -5.101, 0.0), (21.9, -7.101, 0.0), (22.1, -5.101, 4.0), (22.1, -7.101, 4.0), (21.9, -5.101, 4.0), (21.9, -7.101, 4.0), (22.12, -5.192, 0.3825), (22.12, -7.009, 0.3825), (22.12, -7.009, 3.618), (22.12, -5.192, 3.618), (22.1, -5.434, 4.0), (22.1, -6.767, 4.0), (21.9, -6.767, 4.0), (21.9, -5.434, 4.0), (22.12, -6.706, 3.818), (22.12, -5.495, 3.818), (22.1, -6.767, 0.0), (22.1, -5.434, 0.0), (21.9, -5.434, 0.0), (21.9, -6.767, 0.0), (22.12, -5.495, 0.1825), (22.12, -6.706, 0.1825), (21.91, -5.16, 0.3648), (21.95, -5.192, 0.3825), (21.91, -7.041, 0.3645), (21.95, -7.009, 0.3825), (21.91, -7.041, 3.636), (21.95, -7.009, 3.618), (21.91, -5.161, 3.635), (21.95, -5.192, 3.618), (21.91, -6.717, 3.849), (21.95, -6.706, 3.818), (21.95, -5.495, 3.818), (21.91, -5.484, 3.849), (21.91, -5.484, 0.1506), (21.95, -5.495, 0.1825), (21.95, -6.706, 0.1825), (21.91, -6.717, 0.1506)], [], [(1, 5, 7, 3), (38, 27, 9, 23), (2, 6, 4, 0), (19, 20, 2, 0), (15, 12, 4, 6), (3, 7, 28, 26), (34, 31, 11, 17), (27, 29, 10, 9), (2, 20, 36, 24), (7, 14, 32, 28), (25, 37, 22, 8), (33, 34, 17, 16), (15, 6, 30, 35), (14, 15, 35, 32), (29, 33, 16, 10), (37, 38, 23, 22), (7, 5, 13, 14), (14, 13, 12, 15), (21, 3, 26, 39), (20, 21, 39, 36), (31, 25, 8, 11), (1, 3, 21, 18), (18, 21, 20, 19), (39, 26, 27, 38), (35, 30, 31, 34), (29, 27, 26, 28), (30, 24, 25, 31), (28, 32, 33, 29), (32, 35, 34, 33), (24, 36, 37, 25), (36, 39, 38, 37), (6, 2, 24, 30)])
me_windowframe_001.materials.append(mat_material)
me_windowframe_001.use_remesh_preserve_volume = False
me_windowframe_001.use_remesh_preserve_attributes = False
me_windowframe_001.use_mirror_vertex_groups = False
me_windowframe_001.update()
me_windowframe = bpy.data.meshes.new('Windowframe')
me_windowframe.from_pydata([(22.1, -5.101, 0.0), (22.1, -7.101, 0.0), (21.9, -5.101, 0.0), (21.9, -7.101, 0.0), (22.1, -5.101, 4.0), (22.1, -7.101, 4.0), (21.9, -5.101, 4.0), (21.9, -7.101, 4.0), (22.12, -5.192, 0.3825), (22.12, -7.009, 0.3825), (22.12, -7.009, 3.618), (22.12, -5.192, 3.618), (22.1, -5.434, 4.0), (22.1, -6.767, 4.0), (21.9, -6.767, 4.0), (21.9, -5.434, 4.0), (22.12, -6.706, 3.818), (22.12, -5.495, 3.818), (22.1, -6.767, 0.0), (22.1, -5.434, 0.0), (21.9, -5.434, 0.0), (21.9, -6.767, 0.0), (22.12, -5.495, 0.1825), (22.12, -6.706, 0.1825), (21.91, -5.16, 0.3648), (21.95, -5.192, 0.3825), (21.91, -7.041, 0.3645), (21.95, -7.009, 0.3825), (21.91, -7.041, 3.636), (21.95, -7.009, 3.618), (21.91, -5.161, 3.635), (21.95, -5.192, 3.618), (21.91, -6.717, 3.849), (21.95, -6.706, 3.818), (21.95, -5.495, 3.818), (21.91, -5.484, 3.849), (21.91, -5.484, 0.1506), (21.95, -5.495, 0.1825), (21.95, -6.706, 0.1825), (21.91, -6.717, 0.1506)], [], [(1, 5, 7, 3), (38, 27, 9, 23), (2, 6, 4, 0), (19, 20, 2, 0), (15, 12, 4, 6), (3, 7, 28, 26), (34, 31, 11, 17), (27, 29, 10, 9), (2, 20, 36, 24), (7, 14, 32, 28), (25, 37, 22, 8), (33, 34, 17, 16), (15, 6, 30, 35), (14, 15, 35, 32), (29, 33, 16, 10), (37, 38, 23, 22), (7, 5, 13, 14), (14, 13, 12, 15), (21, 3, 26, 39), (20, 21, 39, 36), (31, 25, 8, 11), (1, 3, 21, 18), (18, 21, 20, 19), (39, 26, 27, 38), (35, 30, 31, 34), (29, 27, 26, 28), (30, 24, 25, 31), (28, 32, 33, 29), (32, 35, 34, 33), (24, 36, 37, 25), (36, 39, 38, 37), (6, 2, 24, 30)])
me_windowframe.materials.append(mat_material)
me_windowframe.use_remesh_preserve_volume = False
me_windowframe.use_remesh_preserve_attributes = False
me_windowframe.use_mirror_vertex_groups = False
me_windowframe.update()
me_cube_002 = bpy.data.meshes.new('Cube.002')
me_cube_002.from_pydata([(-1.025, -0.1653, -0.6246), (-0.9653, -0.1653, -0.6), (-0.9653, -0.2, -0.5653), (-1.035, -0.2, -0.5856), (-1.035, -0.2, -0.08475), (-0.9653, -0.2, -0.08475), (-0.9653, -0.1653, -0.05), (-1.035, -0.1653, -0.05), (-1.025, 0.1653, -0.6246), (-1.035, 0.2, -0.5856), (-0.9653, 0.2, -0.5653), (-0.9653, 0.1653, -0.6), (-1.035, 0.1653, -0.05), (-0.9653, 0.1653, -0.05), (-0.9653, 0.2, -0.08475), (-1.035, 0.2, -0.08475), (1.225, -0.1653, -0.5754), (1.235, -0.2, -0.5161), (1.165, -0.2, -0.5653), (1.165, -0.1653, -0.6), (1.225, -0.1653, -0.02543), (1.165, -0.1653, -0.05), (1.165, -0.2, -0.08475), (1.235, -0.2, -0.06439), (1.165, 0.1653, -0.6), (1.165, 0.2, -0.5653), (1.235, 0.2, -0.5161), (1.225, 0.1653, -0.5754), (1.165, 0.1653, -0.05), (1.225, 0.1653, -0.02543), (1.235, 0.2, -0.06439), (1.165, 0.2, -0.08475), (1.675, -0.1653, -0.1246), (1.7, -0.1653, -0.06525), (1.665, -0.2, -0.08561), (1.675, -0.1653, 0.4254), (1.665, -0.2, 0.3661), (1.7, -0.1653, 0.4153), (1.665, 0.2, -0.08561), (1.7, 0.1653, -0.06525), (1.675, 0.1653, -0.1246), (1.665, 0.2, 0.3661), (1.675, 0.1653, 0.4254), (1.7, 0.1653, 0.4153), (-2.875, -0.1653, -2.475), (-2.865, -0.2, -2.416), (-2.9, -0.1653, -2.465), (-2.865, -0.2, -0.08475), (-2.865, -0.1653, -0.05), (-2.9, -0.1653, -0.08475), (-2.875, 0.1653, -2.475), (-2.9, 0.1653, -2.465), (-2.865, 0.2, -2.416), (-2.865, 0.1653, -0.05), (-2.865, 0.2, -0.08475), (-2.9, 0.1653, -0.08475)], [], [(28, 13, 6, 21), (15, 9, 52, 54), (29, 20, 35, 42), (8, 0, 44, 50), (3, 4, 47, 45), (10, 14, 31, 25), (46, 49, 55, 51), (23, 17, 34, 36), (26, 30, 41, 38), (39, 43, 37, 33), (7, 12, 53, 48), (16, 27, 40, 32), (18, 22, 5, 2), (0, 1, 2, 3), (4, 5, 6, 7), (8, 9, 10, 11), (12, 13, 14, 15), (16, 17, 18, 19), (20, 21, 22, 23), (24, 25, 26, 27), (28, 29, 30, 31), (32, 33, 34), (35, 36, 37), (38, 39, 40), (41, 42, 43), (44, 45, 46), (47, 48, 49), (50, 51, 52), (53, 54, 55), (11, 1, 0, 8), (2, 5, 4, 3), (6, 13, 12, 7), (14, 10, 9, 15), (24, 11, 10, 25), (13, 28, 31, 14), (30, 26, 25, 31), (19, 24, 27, 16), (28, 21, 20, 29), (22, 18, 17, 23), (1, 19, 18, 2), (21, 6, 5, 22), (43, 39, 38, 41), (32, 40, 39, 33), (42, 35, 37, 43), (36, 34, 33, 37), (16, 32, 34, 17), (35, 20, 23, 36), (26, 38, 40, 27), (41, 30, 29, 42), (50, 44, 46, 51), (45, 47, 49, 46), (48, 53, 55, 49), (54, 52, 51, 55), (15, 54, 53, 12), (47, 4, 7, 48), (3, 45, 44, 0), (52, 9, 8, 50), (11, 24, 19, 1)])
me_cube_002.materials.append(mat_mediummetal)
me_cube_002.use_remesh_preserve_volume = False
me_cube_002.use_remesh_preserve_attributes = False
me_cube_002.use_mirror_vertex_groups = False
me_cube_002.update()
me_cube_004 = bpy.data.meshes.new('Cube.004')
me_cube_004.from_pydata([(0.9791, -1.132, 3.328), (0.9791, 0.868, 1.028), (0.9791, 0.868, 3.328), (3.779, -1.132, 3.328), (3.779, 0.868, 1.028), (3.379, 0.868, 1.028), (3.379, 0.868, 3.328), (1.379, 0.868, 1.028), (1.379, 0.868, 3.328), (3.779, 0.968, 1.028), (3.779, -1.132, 1.028), (0.9791, -1.132, 1.028), (0.9791, 0.968, 1.028), (3.779, 0.968, 3.328), (0.9791, 0.968, 3.328), (3.779, 0.868, 3.328), (3.779, -1.132, 4.028), (0.9791, -1.132, 4.028), (0.9791, 0.868, 4.028), (3.779, 0.868, 4.028), (1.329, -1.532, 3.328), (2.379, -1.532, 3.328), (3.429, -1.532, 3.328), (3.429, 0.968, 1.028), (2.379, 0.968, 1.028), (1.329, 0.968, 1.028), (3.429, -1.532, 1.028), (2.379, -1.532, 1.028), (1.329, -1.532, 1.028), (3.079, 0.968, 3.328), (2.379, 0.968, 3.328), (1.679, 0.968, 3.328), (3.429, -1.532, 4.028), (2.379, -1.532, 4.028), (1.329, -1.532, 4.028), (1.329, 0.868, 4.028), (2.379, 0.868, 4.028), (3.429, 0.868, 4.028), (1.679, 0.868, 3.328), (2.379, 0.868, 3.328), (3.079, 0.868, 3.328)], [], [(1, 2, 0, 11), (26, 22, 3, 10), (10, 3, 15, 4), (4, 15, 6, 5), (2, 1, 7, 8), (15, 3, 16, 19), (20, 0, 17, 34), (0, 2, 18, 17), (25, 12, 11, 28), (38, 2, 14, 31), (34, 17, 18, 35), (40, 15, 19, 37), (2, 38, 35, 18), (38, 39, 36, 35), (39, 40, 37, 36), (16, 32, 37, 19), (32, 33, 36, 37), (33, 34, 35, 36), (15, 40, 29, 13), (40, 39, 30, 29), (39, 38, 31, 30), (9, 23, 26, 10), (23, 24, 27, 26), (24, 25, 28, 27), (3, 22, 32, 16), (22, 21, 33, 32), (21, 20, 34, 33), (11, 0, 20, 28), (28, 20, 21, 27), (27, 21, 22, 26)])
me_cube_004.materials.append(mat_material)
me_cube_004.use_remesh_preserve_volume = False
me_cube_004.use_remesh_preserve_attributes = False
me_cube_004.use_mirror_vertex_groups = False
me_cube_004.update()
me_cube_003 = bpy.data.meshes.new('Cube.003')
me_cube_003.from_pydata([(10.0, -2.001, 0.0), (-14.0, -2.001, 0.0), (-1.999, -2.001, 0.0), (5.001, -2.001, 0.0), (-1.999, -3.001, 0.0), (5.001, -3.001, 0.0), (-8.226, -2.001, 0.0), (-3.998, -2.001, 0.0), (-8.226, -2.401, 0.0), (-3.998, -2.401, 0.0), (-12.88, -2.001, 0.0), (-9.273, -2.001, 0.0), (-12.88, -3.001, 0.0), (-9.273, -3.001, 0.0), (-1.999, -3.101, 0.0), (5.001, -3.101, 0.0), (10.0, 1.999, 4.0), (10.0, -2.001, 4.0), (-14.0, -2.001, 4.0), (-14.0, 1.999, 4.0), (-2.464, -2.001, 4.0), (5.001, -2.001, 4.0), (-1.999, -3.001, 4.0), (5.001, -3.001, 4.0), (-8.07, -2.001, 4.0), (-4.499, -2.001, 4.0), (-7.499, -2.401, 4.0), (-4.499, -2.401, 4.0), (-12.5, -2.001, 4.0), (-9.499, -2.001, 4.0), (-12.5, -3.001, 4.0), (-9.499, -3.001, 4.0), (-1.999, -3.101, 4.0), (5.001, -3.101, 4.0), (10.0, 2.399, 4.6), (-14.0, 2.399, 4.6), (10.0, 1.999, -0.1), (10.0, 1.899, 0.0), (-14.0, 1.899, 0.0), (-14.0, 1.999, -0.1), (10.0, -2.001, 5.0), (10.0, 1.999, 5.0), (4.201, -3.001, 5.0), (10.0, 1.999, -0.6), (10.0, -2.001, 0.0), (4.201, -3.001, 0.0), (4.201, -3.201, 5.0), (4.201, -3.201, 0.0), (2.201, -3.201, 5.0), (2.201, -3.201, 0.0), (2.201, -3.001, 5.0), (2.201, -3.001, 0.0), (0.8013, -3.001, 5.0), (0.8013, -3.001, 0.0), (0.8013, -3.201, 5.0), (0.8013, -3.201, 0.0), (-1.199, -3.201, 5.0), (-1.199, -3.201, 0.0), (-1.199, -3.001, 5.0), (-1.199, -3.001, 0.0), (-1.199, -3.001, 2.3), (0.8013, -3.001, 2.3), (2.201, -3.001, 2.3), (-4.499, -2.401, 5.0), (-4.499, -2.401, 0.0), (-7.499, -2.401, 5.0), (-7.499, -2.401, 0.0), (-9.499, -3.001, 5.0), (-9.499, -3.001, 0.0), (-12.5, -3.001, 5.0), (-12.5, -3.001, 0.0), (-14.0, 1.999, 5.0), (-14.0, 1.999, -0.6), (10.0, -0.0006141, 5.0), (10.0, 1.999, 0.0), (10.0, -0.0006141, -0.3), (10.0, -0.0006141, 0.0), (10.0, 1.999, 2.3), (4.201, -3.001, 2.3), (4.201, -3.201, 2.3), (10.0, -0.0006141, 2.3), (10.0, -2.001, 2.3), (10.0, 1.299, 0.0), (10.0, -1.301, 0.0), (10.0, 1.299, 2.0), (10.0, -1.301, 1.3), (10.0, 0.5994, 2.3), (10.0, -0.7006, 2.3), (-10.2, -3.001, 0.0), (-10.2, -3.001, 2.3), (-11.8, -3.001, 0.0), (-11.8, -3.001, 2.3), (5.151, -2.001, 5.0), (5.001, -2.151, 5.0), (5.001, -2.851, 5.0), (4.851, -3.001, 5.0), (5.001, -2.151, 0.0), (5.151, -2.001, 0.0), (4.851, -3.001, 0.0), (5.001, -2.851, 0.0), (-1.849, -3.001, 5.0), (-1.999, -2.851, 5.0), (-1.999, -2.851, 0.0), (-1.849, -3.001, 0.0), (-1.999, -2.151, 5.0), (-2.149, -2.001, 5.0), (-2.149, -2.001, 0.0), (-1.999, -2.151, 0.0), (-4.349, -2.001, 5.0), (-4.499, -2.151, 5.0), (-4.499, -2.151, 0.0), (-4.349, -2.001, 0.0), (-7.499, -2.151, 5.0), (-7.649, -2.001, 5.0), (-7.649, -2.001, 0.0), (-7.499, -2.151, 0.0), (-9.349, -2.001, 5.0), (-9.499, -2.151, 5.0), (-9.499, -2.151, 0.0), (-9.349, -2.001, 0.0), (-12.5, -2.151, 5.0), (-12.65, -2.001, 5.0), (-12.65, -2.001, 0.0), (-12.5, -2.151, 0.0), (-13.85, -2.001, 5.0), (-14.0, -1.851, 5.0), (-14.0, -1.851, -0.0225), (-13.85, -2.001, 0.0), (5.151, -2.001, 2.3), (5.001, -2.151, 2.3), (5.001, -2.851, 2.3), (4.851, -3.001, 2.3), (5.001, -2.151, 0.0), (-1.999, -2.151, 0.0), (5.202, -2.001, 0.0), (5.202, -2.151, 0.0), (5.001, -2.201, 4.0), (-2.464, -2.201, 4.0), (5.339, -2.001, 4.0), (5.339, -2.201, 4.0), (-4.499, -2.201, 4.0), (-8.07, -2.201, 4.0), (-4.059, -2.001, 4.0), (-4.059, -2.201, 4.0), (-9.499, -2.151, 4.0), (-12.5, -2.151, 4.0), (-8.943, -2.001, 4.0), (-8.943, -2.151, 4.0), (-12.79, -2.001, 4.0), (-12.79, -2.151, 4.0)], [], [(133, 4, 5, 132), (6, 8, 9, 7), (10, 12, 13, 11), (5, 4, 14, 15), (16, 17, 18, 19), (137, 136, 23, 22), (141, 140, 27, 26), (145, 144, 31, 30), (23, 22, 32, 33), (19, 35, 34, 16), (36, 39, 38, 37), (37, 38, 1, 0), (101, 102, 107, 104), (81, 44, 97, 128), (131, 98, 45, 78), (76, 75, 44, 83), (78, 45, 47, 79), (50, 51, 53, 52), (48, 49, 51, 50), (52, 53, 55, 54), (56, 57, 59, 58), (105, 106, 111, 108), (58, 59, 103, 100), (58, 52, 61, 60), (50, 42, 78, 62), (109, 110, 64, 63), (113, 114, 119, 116), (63, 64, 66, 65), (117, 118, 68, 67), (65, 66, 115, 112), (121, 122, 127, 124), (70, 69, 91, 90), (71, 125, 126, 72), (69, 70, 123, 120), (85, 83, 44, 81), (74, 43, 75, 76, 82), (41, 77, 84, 86, 80, 73), (73, 80, 87, 85, 81, 40), (42, 78, 79, 46), (95, 131, 78, 42), (40, 81, 128, 92), (129, 96, 99, 130), (77, 74, 82, 84), (67, 68, 88, 89), (69, 67, 89, 91), (129, 93, 92, 128), (131, 95, 94, 130), (102, 101, 100, 103), (106, 105, 104, 107), (110, 109, 108, 111), (114, 113, 112, 115), (118, 117, 116, 119), (122, 121, 120, 123), (126, 125, 124, 127), (96, 129, 128, 97), (98, 131, 130, 99), (93, 129, 130, 94), (2, 133, 132, 3), (3, 132, 135, 134), (20, 21, 136, 137), (136, 21, 138, 139), (24, 25, 140, 141), (140, 25, 142, 143), (28, 29, 144, 145), (144, 29, 146, 147), (28, 145, 149, 148)])
me_cube_003.materials.append(mat_material)
me_cube_003.use_remesh_preserve_volume = False
me_cube_003.use_remesh_preserve_attributes = False
me_cube_003.use_mirror_vertex_groups = False
me_cube_003.update()
me_exterior = bpy.data.meshes.new('exterior')
me_exterior.from_pydata([(11.0, 8.999, -5.0), (11.0, 3.999, -5.0), (10.6, 8.999, 5.0), (10.0, 2.999, -5.0), (10.0, 1.999, -5.0), (10.0, 2.999, 5.0), (10.0, 1.999, 5.0), (10.6, 3.999, 5.0), (10.6, 8.999, -0.6), (10.0, 1.999, -0.6), (10.0, 2.999, -0.6), (10.6, 3.999, -0.6), (11.0, 8.999, 10.0), (10.0, 2.999, 10.0), (10.0, 1.999, 10.0), (11.0, 3.999, 10.0), (11.0, 8.999, -60.0), (11.0, 3.999, -60.0), (10.0, 2.999, -60.0), (10.0, 1.999, -60.0), (11.0, 8.999, 70.0), (10.0, 2.999, 70.0), (10.0, 1.999, 70.0), (11.0, 3.999, 70.0), (10.0, 1.999, 0.0), (10.0, 1.999, 2.3), (13.8, 11.8, -5.0), (13.8, 12.2, 5.0), (13.8, 12.2, -1.0), (13.8, 11.8, 10.0), (13.8, 11.8, -60.0), (13.8, 11.8, 70.0), (-15.0, 8.999, -5.0), (-15.0, 3.999, -5.0), (-15.0, 8.999, 5.0), (-14.0, 2.999, -5.0), (-14.0, 1.999, -5.0), (-14.0, 2.999, 5.0), (-14.0, 1.999, 5.0), (-15.0, 3.999, 5.0), (-15.0, 8.999, -0.6), (-14.0, 1.999, -0.6), (-14.0, 2.999, -0.6), (-15.0, 3.999, -0.6), (-15.0, 8.999, 10.0), (-14.0, 2.999, 10.0), (-14.0, 1.999, 10.0), (-15.0, 3.999, 10.0), (-15.0, 8.999, -60.0), (-15.0, 3.999, -60.0), (-14.0, 2.999, -60.0), (-14.0, 1.999, -60.0), (-15.0, 8.999, 70.0), (-14.0, 2.999, 70.0), (-14.0, 1.999, 70.0), (-15.0, 3.999, 70.0), (10.0, 1.999, -5.0), (-14.0, 1.999, -5.0), (10.0, 1.999, 10.0), (-14.0, 1.999, 10.0), (10.0, 2.399, 4.6), (-14.0, 2.399, 4.6), (10.0, 1.999, -60.0), (-14.0, 1.999, -60.0), (10.0, 1.999, 67.0), (-14.0, 1.999, 67.0), (10.0, 7.999, 70.0), (-14.0, 7.999, 70.0), (14.0, 1.999, 67.0), (14.0, 7.999, 70.0), (-20.0, 1.999, 67.0), (-20.0, 7.999, 70.0), (10.0, 8.999, 70.0), (-14.0, 8.999, 70.0), (14.0, 8.999, 70.0), (-20.0, 8.999, 70.0), (10.0, 1.999, -0.1), (-14.0, 1.999, -0.1)], [], [(8, 11, 7, 2), (10, 9, 24, 25, 6, 5), (10, 5, 7, 11), (3, 10, 11, 1), (3, 4, 9, 10), (0, 1, 11, 8), (5, 6, 14, 13), (2, 7, 15, 12), (7, 5, 13, 15), (3, 1, 17, 18), (4, 3, 18, 19), (1, 0, 16, 17), (12, 15, 23, 20), (13, 14, 22, 21), (15, 13, 21, 23), (8, 2, 27, 28), (12, 20, 31, 29), (2, 12, 29, 27), (0, 8, 28, 26), (16, 0, 26, 30), (40, 34, 39, 43), (42, 37, 38, 41), (42, 43, 39, 37), (35, 33, 43, 42), (35, 42, 41, 36), (32, 40, 43, 33), (37, 39, 47, 45), (39, 34, 44, 47), (38, 37, 45, 46), (35, 36, 51, 50), (32, 33, 49, 48), (33, 35, 50, 49), (47, 44, 52, 55), (46, 45, 53, 54), (45, 47, 55, 53), (77, 76, 56, 57), (61, 59, 58, 60), (57, 56, 62, 63), (58, 59, 65, 64), (64, 65, 67, 66), (64, 66, 69, 68), (67, 65, 70, 71), (67, 71, 75, 73), (69, 66, 72, 74), (66, 67, 73, 72)])
me_exterior.materials.append(mat_material)
me_exterior.use_remesh_preserve_volume = False
me_exterior.use_remesh_preserve_attributes = False
me_exterior.use_mirror_vertex_groups = False
me_exterior.update()
me_cube_005 = bpy.data.meshes.new('Cube.005')
me_cube_005.from_pydata([(9.921, 0.2499, 0.8572), (10.78, 0.2499, 0.8572), (11.64, 0.2499, 0.8572), (12.49, 0.2499, 0.8572), (13.35, 0.2499, 0.8572), (14.21, 0.2499, 0.8572), (15.07, 0.2499, 0.8572), (15.92, 0.2499, 0.8572), (-0.3665, 0.1416, 0.8572), (-0.3665, 0.1307, 0.8681), (20.21, 0.2499, 0.8572), (-0.3665, 0.1307, 0.8964), (-0.3665, 0.1416, 0.9072), (21.07, 0.2499, 0.8572), (-0.3665, 0.2499, 0.8572), (21.92, 0.2499, 0.8572), (-0.3665, 0.2607, 0.8681), (-0.3665, 0.2499, 0.9072), (-0.3665, 0.2607, 0.8964), (22.78, 0.2499, 0.8572), (23.64, 0.1416, 0.8572), (16.78, 0.2499, 0.8572), (23.64, 0.1307, 0.8681), (23.64, 0.1416, 0.9072), (23.64, 0.1307, 0.8964), (17.64, 0.2499, 0.8572), (23.64, 0.2499, 0.8572), (23.64, 0.2607, 0.8681), (18.49, 0.2499, 0.8572), (23.64, 0.2499, 0.9072), (19.35, 0.2499, 0.8572), (23.64, 0.2607, 0.8964), (9.064, 0.2499, 0.8572), (8.207, 0.2499, 0.8572), (7.349, 0.2499, 0.8572), (6.492, 0.2499, 0.8572), (5.635, 0.2499, 0.8572), (4.777, 0.2499, 0.8572), (3.92, 0.2499, 0.8572), (3.063, 0.2499, 0.8572), (2.205, 0.2499, 0.8572), (1.348, 0.2499, 0.8572), (0.4908, 0.2499, 0.8572), (0.4908, 0.2607, 0.8681), (1.348, 0.2607, 0.8681), (2.205, 0.2607, 0.8681), (3.063, 0.2607, 0.8681), (3.92, 0.2607, 0.8681), (4.777, 0.2607, 0.8681), (5.635, 0.2607, 0.8681), (6.492, 0.2607, 0.8681), (7.349, 0.2607, 0.8681), (8.207, 0.2607, 0.8681), (9.064, 0.2607, 0.8681), (9.921, 0.2607, 0.8681), (10.78, 0.2607, 0.8681), (11.64, 0.2607, 0.8681), (12.49, 0.2607, 0.8681), (13.35, 0.2607, 0.8681), (14.21, 0.2607, 0.8681), (15.07, 0.2607, 0.8681), (15.92, 0.2607, 0.8681), (16.78, 0.2607, 0.8681), (17.64, 0.2607, 0.8681), (18.49, 0.2607, 0.8681), (19.35, 0.2607, 0.8681), (20.21, 0.2607, 0.8681), (21.07, 0.2607, 0.8681), (21.92, 0.2607, 0.8681), (22.78, 0.2607, 0.8681), (0.4908, 0.2499, 0.9072), (1.348, 0.2499, 0.9072), (2.205, 0.2499, 0.9072), (3.063, 0.2499, 0.9072), (3.92, 0.2499, 0.9072), (4.777, 0.2499, 0.9072), (5.635, 0.2499, 0.9072), (6.492, 0.2499, 0.9072), (7.349, 0.2499, 0.9072), (8.207, 0.2499, 0.9072), (9.064, 0.2499, 0.9072), (9.921, 0.2499, 0.9072), (10.78, 0.2499, 0.9072), (11.64, 0.2499, 0.9072), (12.49, 0.2499, 0.9072), (13.35, 0.2499, 0.9072), (14.21, 0.2499, 0.9072), (15.07, 0.2499, 0.9072), (15.92, 0.2499, 0.9072), (16.78, 0.2499, 0.9072), (17.64, 0.2499, 0.9072), (18.49, 0.2499, 0.9072), (19.35, 0.2499, 0.9072), (20.21, 0.2499, 0.9072), (21.07, 0.2499, 0.9072), (21.92, 0.2499, 0.9072), (22.78, 0.2499, 0.9072), (22.78, 0.2607, 0.8964), (21.92, 0.2607, 0.8964), (21.07, 0.2607, 0.8964), (20.21, 0.2607, 0.8964), (19.35, 0.2607, 0.8964), (18.49, 0.2607, 0.8964), (17.64, 0.2607, 0.8964), (16.78, 0.2607, 0.8964), (15.92, 0.2607, 0.8964), (15.07, 0.2607, 0.8964), (14.21, 0.2607, 0.8964), (13.35, 0.2607, 0.8964), (12.49, 0.2607, 0.8964), (11.64, 0.2607, 0.8964), (10.78, 0.2607, 0.8964), (9.921, 0.2607, 0.8964), (9.064, 0.2607, 0.8964), (8.207, 0.2607, 0.8964), (7.349, 0.2607, 0.8964), (6.492, 0.2607, 0.8964), (5.635, 0.2607, 0.8964), (4.777, 0.2607, 0.8964), (3.92, 0.2607, 0.8964), (3.063, 0.2607, 0.8964), (2.205, 0.2607, 0.8964), (1.348, 0.2607, 0.8964), (0.4908, 0.2607, 0.8964), (0.4908, 0.1416, 0.8572), (1.348, 0.1416, 0.8572), (2.205, 0.1416, 0.8572), (3.063, 0.1416, 0.8572), (3.92, 0.1416, 0.8572), (4.777, 0.1416, 0.8572), (5.635, 0.1416, 0.8572), (6.492, 0.1416, 0.8572), (7.349, 0.1416, 0.8572), (8.207, 0.1416, 0.8572), (9.064, 0.1416, 0.8572), (9.921, 0.1416, 0.8572), (10.78, 0.1416, 0.8572), (11.64, 0.1416, 0.8572), (12.49, 0.1416, 0.8572), (13.35, 0.1416, 0.8572), (14.21, 0.1416, 0.8572), (15.07, 0.1416, 0.8572), (15.92, 0.1416, 0.8572), (16.78, 0.1416, 0.8572), (17.64, 0.1416, 0.8572), (18.49, 0.1416, 0.8572), (19.35, 0.1416, 0.8572), (20.21, 0.1416, 0.8572), (21.07, 0.1416, 0.8572), (21.92, 0.1416, 0.8572), (22.78, 0.1416, 0.8572), (22.78, 0.1307, 0.8681), (21.92, 0.1307, 0.8681), (21.07, 0.1307, 0.8681), (20.21, 0.1307, 0.8681), (19.35, 0.1307, 0.8681), (18.49, 0.1307, 0.8681), (17.64, 0.1307, 0.8681), (16.78, 0.1307, 0.8681), (15.92, 0.1307, 0.8681), (15.07, 0.1307, 0.8681), (14.21, 0.1307, 0.8681), (13.35, 0.1307, 0.8681), (12.49, 0.1307, 0.8681), (11.64, 0.1307, 0.8681), (10.78, 0.1307, 0.8681), (9.921, 0.1307, 0.8681), (9.064, 0.1307, 0.8681), (8.207, 0.1307, 0.8681), (7.349, 0.1307, 0.8681), (6.492, 0.1307, 0.8681), (5.635, 0.1307, 0.8681), (4.777, 0.1307, 0.8681), (3.92, 0.1307, 0.8681), (3.063, 0.1307, 0.8681), (2.205, 0.1307, 0.8681), (1.348, 0.1307, 0.8681), (0.4908, 0.1307, 0.8681), (22.78, 0.1416, 0.9072), (21.92, 0.1416, 0.9072), (21.07, 0.1416, 0.9072), (20.21, 0.1416, 0.9072), (19.35, 0.1416, 0.9072), (18.49, 0.1416, 0.9072), (17.64, 0.1416, 0.9072), (16.78, 0.1416, 0.9072), (15.92, 0.1416, 0.9072), (15.07, 0.1416, 0.9072), (14.21, 0.1416, 0.9072), (13.35, 0.1416, 0.9072), (12.49, 0.1416, 0.9072), (11.64, 0.1416, 0.9072), (10.78, 0.1416, 0.9072), (9.921, 0.1416, 0.9072), (9.064, 0.1416, 0.9072), (8.207, 0.1416, 0.9072), (7.349, 0.1416, 0.9072), (6.492, 0.1416, 0.9072), (5.635, 0.1416, 0.9072), (4.777, 0.1416, 0.9072), (3.92, 0.1416, 0.9072), (3.063, 0.1416, 0.9072), (2.205, 0.1416, 0.9072), (1.348, 0.1416, 0.9072), (0.4908, 0.1416, 0.9072), (0.4908, 0.1307, 0.8964), (1.348, 0.1307, 0.8964), (2.205, 0.1307, 0.8964), (3.063, 0.1307, 0.8964), (3.92, 0.1307, 0.8964), (4.777, 0.1307, 0.8964), (5.635, 0.1307, 0.8964), (6.492, 0.1307, 0.8964), (7.349, 0.1307, 0.8964), (8.207, 0.1307, 0.8964), (9.064, 0.1307, 0.8964), (9.921, 0.1307, 0.8964), (10.78, 0.1307, 0.8964), (11.64, 0.1307, 0.8964), (12.49, 0.1307, 0.8964), (13.35, 0.1307, 0.8964), (14.21, 0.1307, 0.8964), (15.07, 0.1307, 0.8964), (15.92, 0.1307, 0.8964), (16.78, 0.1307, 0.8964), (17.64, 0.1307, 0.8964), (18.49, 0.1307, 0.8964), (19.35, 0.1307, 0.8964), (20.21, 0.1307, 0.8964), (21.07, 0.1307, 0.8964), (21.92, 0.1307, 0.8964), (22.78, 0.1307, 0.8964), (-0.01784, -0.04336, -0.1648), (-0.02864, -0.0358, -0.1637), (-0.01784, 0.3502, 0.3648), (-0.01784, 0.3514, 0.3742), (-0.02864, 0.3571, 0.3746), (-0.02864, 0.3561, 0.3637), (-0.02864, 0.01167, -0.1637), (-0.01784, 0.01764, -0.1648), (-0.02864, 0.4064, 0.3746), (-0.01784, 0.4124, 0.3742), (-0.01784, 0.4112, 0.3648), (-0.02864, 0.4036, 0.3637), (0.02864, -0.0358, -0.1637), (0.01784, -0.04336, -0.1648), (0.02864, 0.3571, 0.3746), (0.01784, 0.3514, 0.3742), (0.01784, 0.3502, 0.3648), (0.02864, 0.3561, 0.3637), (0.01784, 0.01764, -0.1648), (0.02864, 0.01167, -0.1637), (0.01784, 0.4124, 0.3742), (0.02864, 0.4064, 0.3746), (0.02864, 0.4036, 0.3637), (0.01784, 0.4112, 0.3648), (-0.02864, 0.1614, 0.8637), (-0.01784, 0.1554, 0.8641), (-0.02864, 0.2107, 0.8637), (-0.01784, 0.2164, 0.8641), (0.02864, 0.1614, 0.8637), (0.01784, 0.1554, 0.8641), (0.01784, 0.2164, 0.8641), (0.02864, 0.2107, 0.8637), (0.9822, -0.04336, -0.1648), (0.9714, -0.0358, -0.1637), (0.9822, 0.3502, 0.3648), (0.9822, 0.3514, 0.3742), (0.9714, 0.3571, 0.3746), (0.9714, 0.3561, 0.3637), (0.9714, 0.01167, -0.1637), (0.9822, 0.01764, -0.1648), (0.9714, 0.4064, 0.3746), (0.9822, 0.4124, 0.3742), (0.9822, 0.4112, 0.3648), (0.9714, 0.4036, 0.3637), (1.029, -0.0358, -0.1637), (1.018, -0.04336, -0.1648), (1.029, 0.3571, 0.3746), (1.018, 0.3514, 0.3742), (1.018, 0.3502, 0.3648), (1.029, 0.3561, 0.3637), (1.018, 0.01764, -0.1648), (1.029, 0.01167, -0.1637), (1.018, 0.4124, 0.3742), (1.029, 0.4064, 0.3746), (1.029, 0.4036, 0.3637), (1.018, 0.4112, 0.3648), (0.9714, 0.1614, 0.8637), (0.9822, 0.1554, 0.8641), (0.9714, 0.2107, 0.8637), (0.9822, 0.2164, 0.8641), (1.029, 0.1614, 0.8637), (1.018, 0.1554, 0.8641), (1.018, 0.2164, 0.8641), (1.029, 0.2107, 0.8637), (1.982, -0.04336, -0.1648), (1.971, -0.0358, -0.1637), (1.982, 0.3502, 0.3648), (1.982, 0.3514, 0.3742), (1.971, 0.3571, 0.3746), (1.971, 0.3561, 0.3637), (1.971, 0.01167, -0.1637), (1.982, 0.01764, -0.1648), (1.971, 0.4064, 0.3746), (1.982, 0.4124, 0.3742), (1.982, 0.4112, 0.3648), (1.971, 0.4036, 0.3637), (2.029, -0.0358, -0.1637), (2.018, -0.04336, -0.1648), (2.029, 0.3571, 0.3746), (2.018, 0.3514, 0.3742), (2.018, 0.3502, 0.3648), (2.029, 0.3561, 0.3637), (2.018, 0.01764, -0.1648), (2.029, 0.01167, -0.1637), (2.018, 0.4124, 0.3742), (2.029, 0.4064, 0.3746), (2.029, 0.4036, 0.3637), (2.018, 0.4112, 0.3648), (1.971, 0.1614, 0.8637), (1.982, 0.1554, 0.8641), (1.971, 0.2107, 0.8637), (1.982, 0.2164, 0.8641), (2.029, 0.1614, 0.8637), (2.018, 0.1554, 0.8641), (2.018, 0.2164, 0.8641), (2.029, 0.2107, 0.8637), (2.982, -0.04336, -0.1648), (2.971, -0.0358, -0.1637), (2.982, 0.3502, 0.3648), (2.982, 0.3514, 0.3742), (2.971, 0.3571, 0.3746), (2.971, 0.3561, 0.3637), (2.971, 0.01167, -0.1637), (2.982, 0.01764, -0.1648), (2.971, 0.4064, 0.3746), (2.982, 0.4124, 0.3742), (2.982, 0.4112, 0.3648), (2.971, 0.4036, 0.3637), (3.029, -0.0358, -0.1637), (3.018, -0.04336, -0.1648), (3.029, 0.3571, 0.3746), (3.018, 0.3514, 0.3742), (3.018, 0.3502, 0.3648), (3.029, 0.3561, 0.3637), (3.018, 0.01764, -0.1648), (3.029, 0.01167, -0.1637), (3.018, 0.4124, 0.3742), (3.029, 0.4064, 0.3746), (3.029, 0.4036, 0.3637), (3.018, 0.4112, 0.3648), (2.971, 0.1614, 0.8637), (2.982, 0.1554, 0.8641), (2.971, 0.2107, 0.8637), (2.982, 0.2164, 0.8641), (3.029, 0.1614, 0.8637), (3.018, 0.1554, 0.8641), (3.018, 0.2164, 0.8641), (3.029, 0.2107, 0.8637), (3.982, -0.04336, -0.1648), (3.971, -0.0358, -0.1637), (3.982, 0.3502, 0.3648), (3.982, 0.3514, 0.3742), (3.971, 0.3571, 0.3746), (3.971, 0.3561, 0.3637), (3.971, 0.01167, -0.1637), (3.982, 0.01764, -0.1648), (3.971, 0.4064, 0.3746), (3.982, 0.4124, 0.3742), (3.982, 0.4112, 0.3648), (3.971, 0.4036, 0.3637), (4.029, -0.0358, -0.1637), (4.018, -0.04336, -0.1648), (4.029, 0.3571, 0.3746), (4.018, 0.3514, 0.3742), (4.018, 0.3502, 0.3648), (4.029, 0.3561, 0.3637), (4.018, 0.01764, -0.1648), (4.029, 0.01167, -0.1637), (4.018, 0.4124, 0.3742), (4.029, 0.4064, 0.3746), (4.029, 0.4036, 0.3637), (4.018, 0.4112, 0.3648), (3.971, 0.1614, 0.8637), (3.982, 0.1554, 0.8641), (3.971, 0.2107, 0.8637), (3.982, 0.2164, 0.8641), (4.029, 0.1614, 0.8637), (4.018, 0.1554, 0.8641), (4.018, 0.2164, 0.8641), (4.029, 0.2107, 0.8637), (4.982, -0.04336, -0.1648), (4.971, -0.0358, -0.1637), (4.982, 0.3502, 0.3648), (4.982, 0.3514, 0.3742), (4.971, 0.3571, 0.3746), (4.971, 0.3561, 0.3637), (4.971, 0.01167, -0.1637), (4.982, 0.01764, -0.1648), (4.971, 0.4064, 0.3746), (4.982, 0.4124, 0.3742), (4.982, 0.4112, 0.3648), (4.971, 0.4036, 0.3637), (5.029, -0.0358, -0.1637), (5.018, -0.04336, -0.1648), (5.029, 0.3571, 0.3746), (5.018, 0.3514, 0.3742), (5.018, 0.3502, 0.3648), (5.029, 0.3561, 0.3637), (5.018, 0.01764, -0.1648), (5.029, 0.01167, -0.1637), (5.018, 0.4124, 0.3742), (5.029, 0.4064, 0.3746), (5.029, 0.4036, 0.3637), (5.018, 0.4112, 0.3648), (4.971, 0.1614, 0.8637), (4.982, 0.1554, 0.8641), (4.971, 0.2107, 0.8637), (4.982, 0.2164, 0.8641), (5.029, 0.1614, 0.8637), (5.018, 0.1554, 0.8641), (5.018, 0.2164, 0.8641), (5.029, 0.2107, 0.8637), (5.982, -0.04336, -0.1648), (5.971, -0.0358, -0.1637), (5.982, 0.3502, 0.3648), (5.982, 0.3514, 0.3742), (5.971, 0.3571, 0.3746), (5.971, 0.3561, 0.3637), (5.971, 0.01167, -0.1637), (5.982, 0.01764, -0.1648), (5.971, 0.4064, 0.3746), (5.982, 0.4124, 0.3742), (5.982, 0.4112, 0.3648), (5.971, 0.4036, 0.3637), (6.029, -0.0358, -0.1637), (6.018, -0.04336, -0.1648), (6.029, 0.3571, 0.3746), (6.018, 0.3514, 0.3742), (6.018, 0.3502, 0.3648), (6.029, 0.3561, 0.3637), (6.018, 0.01764, -0.1648), (6.029, 0.01167, -0.1637), (6.018, 0.4124, 0.3742), (6.029, 0.4064, 0.3746), (6.029, 0.4036, 0.3637), (6.018, 0.4112, 0.3648), (5.971, 0.1614, 0.8637), (5.982, 0.1554, 0.8641), (5.971, 0.2107, 0.8637), (5.982, 0.2164, 0.8641), (6.029, 0.1614, 0.8637), (6.018, 0.1554, 0.8641), (6.018, 0.2164, 0.8641), (6.029, 0.2107, 0.8637), (6.982, -0.04336, -0.1648), (6.971, -0.0358, -0.1637), (6.982, 0.3502, 0.3648), (6.982, 0.3514, 0.3742), (6.971, 0.3571, 0.3746), (6.971, 0.3561, 0.3637), (6.971, 0.01167, -0.1637), (6.982, 0.01764, -0.1648), (6.971, 0.4064, 0.3746), (6.982, 0.4124, 0.3742), (6.982, 0.4112, 0.3648), (6.971, 0.4036, 0.3637), (7.029, -0.0358, -0.1637), (7.018, -0.04336, -0.1648), (7.029, 0.3571, 0.3746), (7.018, 0.3514, 0.3742), (7.018, 0.3502, 0.3648), (7.029, 0.3561, 0.3637), (7.018, 0.01764, -0.1648), (7.029, 0.01167, -0.1637), (7.018, 0.4124, 0.3742), (7.029, 0.4064, 0.3746), (7.029, 0.4036, 0.3637), (7.018, 0.4112, 0.3648), (6.971, 0.1614, 0.8637), (6.982, 0.1554, 0.8641), (6.971, 0.2107, 0.8637), (6.982, 0.2164, 0.8641), (7.029, 0.1614, 0.8637), (7.018, 0.1554, 0.8641), (7.018, 0.2164, 0.8641), (7.029, 0.2107, 0.8637), (7.982, -0.04336, -0.1648), (7.971, -0.0358, -0.1637), (7.982, 0.3502, 0.3648), (7.982, 0.3514, 0.3742), (7.971, 0.3571, 0.3746), (7.971, 0.3561, 0.3637), (7.971, 0.01167, -0.1637), (7.982, 0.01764, -0.1648), (7.971, 0.4064, 0.3746), (7.982, 0.4124, 0.3742), (7.982, 0.4112, 0.3648), (7.971, 0.4036, 0.3637), (8.029, -0.0358, -0.1637), (8.018, -0.04336, -0.1648), (8.029, 0.3571, 0.3746), (8.018, 0.3514, 0.3742), (8.018, 0.3502, 0.3648), (8.029, 0.3561, 0.3637), (8.018, 0.01764, -0.1648), (8.029, 0.01167, -0.1637), (8.018, 0.4124, 0.3742), (8.029, 0.4064, 0.3746), (8.029, 0.4036, 0.3637), (8.018, 0.4112, 0.3648), (7.971, 0.1614, 0.8637), (7.982, 0.1554, 0.8641), (7.971, 0.2107, 0.8637), (7.982, 0.2164, 0.8641), (8.029, 0.1614, 0.8637), (8.018, 0.1554, 0.8641), (8.018, 0.2164, 0.8641), (8.029, 0.2107, 0.8637), (8.982, -0.04336, -0.1648), (8.971, -0.0358, -0.1637), (8.982, 0.3502, 0.3648), (8.982, 0.3514, 0.3742), (8.971, 0.3571, 0.3746), (8.971, 0.3561, 0.3637), (8.971, 0.01167, -0.1637), (8.982, 0.01764, -0.1648), (8.971, 0.4064, 0.3746), (8.982, 0.4124, 0.3742), (8.982, 0.4112, 0.3648), (8.971, 0.4036, 0.3637), (9.029, -0.0358, -0.1637), (9.018, -0.04336, -0.1648), (9.029, 0.3571, 0.3746), (9.018, 0.3514, 0.3742), (9.018, 0.3502, 0.3648), (9.029, 0.3561, 0.3637), (9.018, 0.01764, -0.1648), (9.029, 0.01167, -0.1637), (9.018, 0.4124, 0.3742), (9.029, 0.4064, 0.3746), (9.029, 0.4036, 0.3637), (9.018, 0.4112, 0.3648), (8.971, 0.1614, 0.8637), (8.982, 0.1554, 0.8641), (8.971, 0.2107, 0.8637), (8.982, 0.2164, 0.8641), (9.029, 0.1614, 0.8637), (9.018, 0.1554, 0.8641), (9.018, 0.2164, 0.8641), (9.029, 0.2107, 0.8637), (9.982, -0.04336, -0.1648), (9.971, -0.0358, -0.1637), (9.982, 0.3502, 0.3648), (9.982, 0.3514, 0.3742), (9.971, 0.3571, 0.3746), (9.971, 0.3561, 0.3637), (9.971, 0.01167, -0.1637), (9.982, 0.01764, -0.1648), (9.971, 0.4064, 0.3746), (9.982, 0.4124, 0.3742), (9.982, 0.4112, 0.3648), (9.971, 0.4036, 0.3637), (10.03, -0.0358, -0.1637), (10.02, -0.04336, -0.1648), (10.03, 0.3571, 0.3746), (10.02, 0.3514, 0.3742), (10.02, 0.3502, 0.3648), (10.03, 0.3561, 0.3637), (10.02, 0.01764, -0.1648), (10.03, 0.01167, -0.1637), (10.02, 0.4124, 0.3742), (10.03, 0.4064, 0.3746), (10.03, 0.4036, 0.3637), (10.02, 0.4112, 0.3648), (9.971, 0.1614, 0.8637), (9.982, 0.1554, 0.8641), (9.971, 0.2107, 0.8637), (9.982, 0.2164, 0.8641), (10.03, 0.1614, 0.8637), (10.02, 0.1554, 0.8641), (10.02, 0.2164, 0.8641), (10.03, 0.2107, 0.8637), (10.98, -0.04336, -0.1648), (10.97, -0.0358, -0.1637), (10.98, 0.3502, 0.3648), (10.98, 0.3514, 0.3742), (10.97, 0.3571, 0.3746), (10.97, 0.3561, 0.3637), (10.97, 0.01167, -0.1637), (10.98, 0.01764, -0.1648), (10.97, 0.4064, 0.3746), (10.98, 0.4124, 0.3742), (10.98, 0.4112, 0.3648), (10.97, 0.4036, 0.3637), (11.03, -0.0358, -0.1637), (11.02, -0.04336, -0.1648), (11.03, 0.3571, 0.3746), (11.02, 0.3514, 0.3742), (11.02, 0.3502, 0.3648), (11.03, 0.3561, 0.3637), (11.02, 0.01764, -0.1648), (11.03, 0.01167, -0.1637), (11.02, 0.4124, 0.3742), (11.03, 0.4064, 0.3746), (11.03, 0.4036, 0.3637), (11.02, 0.4112, 0.3648), (10.97, 0.1614, 0.8637), (10.98, 0.1554, 0.8641), (10.97, 0.2107, 0.8637), (10.98, 0.2164, 0.8641), (11.03, 0.1614, 0.8637), (11.02, 0.1554, 0.8641), (11.02, 0.2164, 0.8641), (11.03, 0.2107, 0.8637), (11.98, -0.04336, -0.1648), (11.97, -0.0358, -0.1637), (11.98, 0.3502, 0.3648), (11.98, 0.3514, 0.3742), (11.97, 0.3571, 0.3746), (11.97, 0.3561, 0.3637), (11.97, 0.01167, -0.1637), (11.98, 0.01764, -0.1648), (11.97, 0.4064, 0.3746), (11.98, 0.4124, 0.3742), (11.98, 0.4112, 0.3648), (11.97, 0.4036, 0.3637), (12.03, -0.0358, -0.1637), (12.02, -0.04336, -0.1648), (12.03, 0.3571, 0.3746), (12.02, 0.3514, 0.3742), (12.02, 0.3502, 0.3648), (12.03, 0.3561, 0.3637), (12.02, 0.01764, -0.1648), (12.03, 0.01167, -0.1637), (12.02, 0.4124, 0.3742), (12.03, 0.4064, 0.3746), (12.03, 0.4036, 0.3637), (12.02, 0.4112, 0.3648), (11.97, 0.1614, 0.8637), (11.98, 0.1554, 0.8641), (11.97, 0.2107, 0.8637), (11.98, 0.2164, 0.8641), (12.03, 0.1614, 0.8637), (12.02, 0.1554, 0.8641), (12.02, 0.2164, 0.8641), (12.03, 0.2107, 0.8637), (12.98, -0.04336, -0.1648), (12.97, -0.0358, -0.1637), (12.98, 0.3502, 0.3648), (12.98, 0.3514, 0.3742), (12.97, 0.3571, 0.3746), (12.97, 0.3561, 0.3637), (12.97, 0.01167, -0.1637), (12.98, 0.01764, -0.1648), (12.97, 0.4064, 0.3746), (12.98, 0.4124, 0.3742), (12.98, 0.4112, 0.3648), (12.97, 0.4036, 0.3637), (13.03, -0.0358, -0.1637), (13.02, -0.04336, -0.1648), (13.03, 0.3571, 0.3746), (13.02, 0.3514, 0.3742), (13.02, 0.3502, 0.3648), (13.03, 0.3561, 0.3637), (13.02, 0.01764, -0.1648), (13.03, 0.01167, -0.1637), (13.02, 0.4124, 0.3742), (13.03, 0.4064, 0.3746), (13.03, 0.4036, 0.3637), (13.02, 0.4112, 0.3648), (12.97, 0.1614, 0.8637), (12.98, 0.1554, 0.8641), (12.97, 0.2107, 0.8637), (12.98, 0.2164, 0.8641), (13.03, 0.1614, 0.8637), (13.02, 0.1554, 0.8641), (13.02, 0.2164, 0.8641), (13.03, 0.2107, 0.8637), (13.98, -0.04336, -0.1648), (13.97, -0.0358, -0.1637), (13.98, 0.3502, 0.3648), (13.98, 0.3514, 0.3742), (13.97, 0.3571, 0.3746), (13.97, 0.3561, 0.3637), (13.97, 0.01167, -0.1637), (13.98, 0.01764, -0.1648), (13.97, 0.4064, 0.3746), (13.98, 0.4124, 0.3742), (13.98, 0.4112, 0.3648), (13.97, 0.4036, 0.3637), (14.03, -0.0358, -0.1637), (14.02, -0.04336, -0.1648), (14.03, 0.3571, 0.3746), (14.02, 0.3514, 0.3742), (14.02, 0.3502, 0.3648), (14.03, 0.3561, 0.3637), (14.02, 0.01764, -0.1648), (14.03, 0.01167, -0.1637), (14.02, 0.4124, 0.3742), (14.03, 0.4064, 0.3746), (14.03, 0.4036, 0.3637), (14.02, 0.4112, 0.3648), (13.97, 0.1614, 0.8637), (13.98, 0.1554, 0.8641), (13.97, 0.2107, 0.8637), (13.98, 0.2164, 0.8641), (14.03, 0.1614, 0.8637), (14.02, 0.1554, 0.8641), (14.02, 0.2164, 0.8641), (14.03, 0.2107, 0.8637), (14.98, -0.04336, -0.1648), (14.97, -0.0358, -0.1637), (14.98, 0.3502, 0.3648), (14.98, 0.3514, 0.3742), (14.97, 0.3571, 0.3746), (14.97, 0.3561, 0.3637), (14.97, 0.01167, -0.1637), (14.98, 0.01764, -0.1648), (14.97, 0.4064, 0.3746), (14.98, 0.4124, 0.3742), (14.98, 0.4112, 0.3648), (14.97, 0.4036, 0.3637), (15.03, -0.0358, -0.1637), (15.02, -0.04336, -0.1648), (15.03, 0.3571, 0.3746), (15.02, 0.3514, 0.3742), (15.02, 0.3502, 0.3648), (15.03, 0.3561, 0.3637), (15.02, 0.01764, -0.1648), (15.03, 0.01167, -0.1637), (15.02, 0.4124, 0.3742), (15.03, 0.4064, 0.3746), (15.03, 0.4036, 0.3637), (15.02, 0.4112, 0.3648), (14.97, 0.1614, 0.8637), (14.98, 0.1554, 0.8641), (14.97, 0.2107, 0.8637), (14.98, 0.2164, 0.8641), (15.03, 0.1614, 0.8637), (15.02, 0.1554, 0.8641), (15.02, 0.2164, 0.8641), (15.03, 0.2107, 0.8637), (15.98, -0.04336, -0.1648), (15.97, -0.0358, -0.1637), (15.98, 0.3502, 0.3648), (15.98, 0.3514, 0.3742), (15.97, 0.3571, 0.3746), (15.97, 0.3561, 0.3637), (15.97, 0.01167, -0.1637), (15.98, 0.01764, -0.1648), (15.97, 0.4064, 0.3746), (15.98, 0.4124, 0.3742), (15.98, 0.4112, 0.3648), (15.97, 0.4036, 0.3637), (16.03, -0.0358, -0.1637), (16.02, -0.04336, -0.1648), (16.03, 0.3571, 0.3746), (16.02, 0.3514, 0.3742), (16.02, 0.3502, 0.3648), (16.03, 0.3561, 0.3637), (16.02, 0.01764, -0.1648), (16.03, 0.01167, -0.1637), (16.02, 0.4124, 0.3742), (16.03, 0.4064, 0.3746), (16.03, 0.4036, 0.3637), (16.02, 0.4112, 0.3648), (15.97, 0.1614, 0.8637), (15.98, 0.1554, 0.8641), (15.97, 0.2107, 0.8637), (15.98, 0.2164, 0.8641), (16.03, 0.1614, 0.8637), (16.02, 0.1554, 0.8641), (16.02, 0.2164, 0.8641), (16.03, 0.2107, 0.8637), (16.98, -0.04336, -0.1648), (16.97, -0.0358, -0.1637), (16.98, 0.3502, 0.3648), (16.98, 0.3514, 0.3742), (16.97, 0.3571, 0.3746), (16.97, 0.3561, 0.3637), (16.97, 0.01167, -0.1637), (16.98, 0.01764, -0.1648), (16.97, 0.4064, 0.3746), (16.98, 0.4124, 0.3742), (16.98, 0.4112, 0.3648), (16.97, 0.4036, 0.3637), (17.03, -0.0358, -0.1637), (17.02, -0.04336, -0.1648), (17.03, 0.3571, 0.3746), (17.02, 0.3514, 0.3742), (17.02, 0.3502, 0.3648), (17.03, 0.3561, 0.3637), (17.02, 0.01764, -0.1648), (17.03, 0.01167, -0.1637), (17.02, 0.4124, 0.3742), (17.03, 0.4064, 0.3746), (17.03, 0.4036, 0.3637), (17.02, 0.4112, 0.3648), (16.97, 0.1614, 0.8637), (16.98, 0.1554, 0.8641), (16.97, 0.2107, 0.8637), (16.98, 0.2164, 0.8641), (17.03, 0.1614, 0.8637), (17.02, 0.1554, 0.8641), (17.02, 0.2164, 0.8641), (17.03, 0.2107, 0.8637), (17.98, -0.04336, -0.1648), (17.97, -0.0358, -0.1637), (17.98, 0.3502, 0.3648), (17.98, 0.3514, 0.3742), (17.97, 0.3571, 0.3746), (17.97, 0.3561, 0.3637), (17.97, 0.01167, -0.1637), (17.98, 0.01764, -0.1648), (17.97, 0.4064, 0.3746), (17.98, 0.4124, 0.3742), (17.98, 0.4112, 0.3648), (17.97, 0.4036, 0.3637), (18.03, -0.0358, -0.1637), (18.02, -0.04336, -0.1648), (18.03, 0.3571, 0.3746), (18.02, 0.3514, 0.3742), (18.02, 0.3502, 0.3648), (18.03, 0.3561, 0.3637), (18.02, 0.01764, -0.1648), (18.03, 0.01167, -0.1637), (18.02, 0.4124, 0.3742), (18.03, 0.4064, 0.3746), (18.03, 0.4036, 0.3637), (18.02, 0.4112, 0.3648), (17.97, 0.1614, 0.8637), (17.98, 0.1554, 0.8641), (17.97, 0.2107, 0.8637), (17.98, 0.2164, 0.8641), (18.03, 0.1614, 0.8637), (18.02, 0.1554, 0.8641), (18.02, 0.2164, 0.8641), (18.03, 0.2107, 0.8637), (18.98, -0.04336, -0.1648), (18.97, -0.0358, -0.1637), (18.98, 0.3502, 0.3648), (18.98, 0.3514, 0.3742), (18.97, 0.3571, 0.3746), (18.97, 0.3561, 0.3637), (18.97, 0.01167, -0.1637), (18.98, 0.01764, -0.1648), (18.97, 0.4064, 0.3746), (18.98, 0.4124, 0.3742), (18.98, 0.4112, 0.3648), (18.97, 0.4036, 0.3637), (19.03, -0.0358, -0.1637), (19.02, -0.04336, -0.1648), (19.03, 0.3571, 0.3746), (19.02, 0.3514, 0.3742), (19.02, 0.3502, 0.3648), (19.03, 0.3561, 0.3637), (19.02, 0.01764, -0.1648), (19.03, 0.01167, -0.1637), (19.02, 0.4124, 0.3742), (19.03, 0.4064, 0.3746), (19.03, 0.4036, 0.3637), (19.02, 0.4112, 0.3648), (18.97, 0.1614, 0.8637), (18.98, 0.1554, 0.8641), (18.97, 0.2107, 0.8637), (18.98, 0.2164, 0.8641), (19.03, 0.1614, 0.8637), (19.02, 0.1554, 0.8641), (19.02, 0.2164, 0.8641), (19.03, 0.2107, 0.8637), (19.98, -0.04336, -0.1648), (19.97, -0.0358, -0.1637), (19.98, 0.3502, 0.3648), (19.98, 0.3514, 0.3742), (19.97, 0.3571, 0.3746), (19.97, 0.3561, 0.3637), (19.97, 0.01167, -0.1637), (19.98, 0.01764, -0.1648), (19.97, 0.4064, 0.3746), (19.98, 0.4124, 0.3742), (19.98, 0.4112, 0.3648), (19.97, 0.4036, 0.3637), (20.03, -0.0358, -0.1637), (20.02, -0.04336, -0.1648), (20.03, 0.3571, 0.3746), (20.02, 0.3514, 0.3742), (20.02, 0.3502, 0.3648), (20.03, 0.3561, 0.3637), (20.02, 0.01764, -0.1648), (20.03, 0.01167, -0.1637), (20.02, 0.4124, 0.3742), (20.03, 0.4064, 0.3746), (20.03, 0.4036, 0.3637), (20.02, 0.4112, 0.3648), (19.97, 0.1614, 0.8637), (19.98, 0.1554, 0.8641), (19.97, 0.2107, 0.8637), (19.98, 0.2164, 0.8641), (20.03, 0.1614, 0.8637), (20.02, 0.1554, 0.8641), (20.02, 0.2164, 0.8641), (20.03, 0.2107, 0.8637), (20.98, -0.04336, -0.1648), (20.97, -0.0358, -0.1637), (20.98, 0.3502, 0.3648), (20.98, 0.3514, 0.3742), (20.97, 0.3571, 0.3746), (20.97, 0.3561, 0.3637), (20.97, 0.01167, -0.1637), (20.98, 0.01764, -0.1648), (20.97, 0.4064, 0.3746), (20.98, 0.4124, 0.3742), (20.98, 0.4112, 0.3648), (20.97, 0.4036, 0.3637), (21.03, -0.0358, -0.1637), (21.02, -0.04336, -0.1648), (21.03, 0.3571, 0.3746), (21.02, 0.3514, 0.3742), (21.02, 0.3502, 0.3648), (21.03, 0.3561, 0.3637), (21.02, 0.01764, -0.1648), (21.03, 0.01167, -0.1637), (21.02, 0.4124, 0.3742), (21.03, 0.4064, 0.3746), (21.03, 0.4036, 0.3637), (21.02, 0.4112, 0.3648), (20.97, 0.1614, 0.8637), (20.98, 0.1554, 0.8641), (20.97, 0.2107, 0.8637), (20.98, 0.2164, 0.8641), (21.03, 0.1614, 0.8637), (21.02, 0.1554, 0.8641), (21.02, 0.2164, 0.8641), (21.03, 0.2107, 0.8637), (21.98, -0.04336, -0.1648), (21.97, -0.0358, -0.1637), (21.98, 0.3502, 0.3648), (21.98, 0.3514, 0.3742), (21.97, 0.3571, 0.3746), (21.97, 0.3561, 0.3637), (21.97, 0.01167, -0.1637), (21.98, 0.01764, -0.1648), (21.97, 0.4064, 0.3746), (21.98, 0.4124, 0.3742), (21.98, 0.4112, 0.3648), (21.97, 0.4036, 0.3637), (22.03, -0.0358, -0.1637), (22.02, -0.04336, -0.1648), (22.03, 0.3571, 0.3746), (22.02, 0.3514, 0.3742), (22.02, 0.3502, 0.3648), (22.03, 0.3561, 0.3637), (22.02, 0.01764, -0.1648), (22.03, 0.01167, -0.1637), (22.02, 0.4124, 0.3742), (22.03, 0.4064, 0.3746), (22.03, 0.4036, 0.3637), (22.02, 0.4112, 0.3648), (21.97, 0.1614, 0.8637), (21.98, 0.1554, 0.8641), (21.97, 0.2107, 0.8637), (21.98, 0.2164, 0.8641), (22.03, 0.1614, 0.8637), (22.02, 0.1554, 0.8641), (22.02, 0.2164, 0.8641), (22.03, 0.2107, 0.8637), (22.98, -0.04336, -0.1648), (22.97, -0.0358, -0.1637), (22.98, 0.3502, 0.3648), (22.98, 0.3514, 0.3742), (22.97, 0.3571, 0.3746), (22.97, 0.3561, 0.3637), (22.97, 0.01167, -0.1637), (22.98, 0.01764, -0.1648), (22.97, 0.4064, 0.3746), (22.98, 0.4124, 0.3742), (22.98, 0.4112, 0.3648), (22.97, 0.4036, 0.3637), (23.03, -0.0358, -0.1637), (23.02, -0.04336, -0.1648), (23.03, 0.3571, 0.3746), (23.02, 0.3514, 0.3742), (23.02, 0.3502, 0.3648), (23.03, 0.3561, 0.3637), (23.02, 0.01764, -0.1648), (23.03, 0.01167, -0.1637), (23.02, 0.4124, 0.3742), (23.03, 0.4064, 0.3746), (23.03, 0.4036, 0.3637), (23.02, 0.4112, 0.3648), (22.97, 0.1614, 0.8637), (22.98, 0.1554, 0.8641), (22.97, 0.2107, 0.8637), (22.98, 0.2164, 0.8641), (23.03, 0.1614, 0.8637), (23.02, 0.1554, 0.8641), (23.02, 0.2164, 0.8641), (23.03, 0.2107, 0.8637)], [], [(177, 205, 11, 9), (5, 6, 141, 140), (6, 7, 142, 141), (70, 17, 12, 204), (35, 34, 132, 131), (69, 97, 31, 27), (36, 35, 131, 130), (37, 36, 130, 129), (38, 37, 129, 128), (39, 38, 128, 127), (4, 5, 140, 139), (3, 4, 139, 138), (2, 3, 138, 137), (1, 2, 137, 136), (40, 39, 127, 126), (41, 40, 126, 125), (42, 41, 125, 124), (14, 42, 124, 8), (42, 14, 16, 43), (96, 29, 31, 97), (0, 1, 136, 135), (32, 0, 135, 134), (33, 32, 134, 133), (34, 33, 133, 132), (150, 20, 22, 151), (204, 12, 11, 205), (19, 26, 20, 150), (7, 21, 143, 142), (21, 25, 144, 143), (25, 28, 145, 144), (28, 30, 146, 145), (30, 10, 147, 146), (10, 13, 148, 147), (13, 15, 149, 148), (15, 19, 150, 149), (23, 178, 231, 24), (178, 179, 230, 231), (179, 180, 229, 230), (180, 181, 228, 229), (181, 182, 227, 228), (182, 183, 226, 227), (183, 184, 225, 226), (184, 185, 224, 225), (185, 186, 223, 224), (186, 187, 222, 223), (187, 188, 221, 222), (188, 189, 220, 221), (189, 190, 219, 220), (190, 191, 218, 219), (191, 192, 217, 218), (192, 193, 216, 217), (193, 194, 215, 216), (194, 195, 214, 215), (195, 196, 213, 214), (196, 197, 212, 213), (197, 198, 211, 212), (198, 199, 210, 211), (199, 200, 209, 210), (200, 201, 208, 209), (201, 202, 207, 208), (202, 203, 206, 207), (203, 204, 205, 206), (8, 124, 177, 9), (124, 125, 176, 177), (125, 126, 175, 176), (126, 127, 174, 175), (127, 128, 173, 174), (128, 129, 172, 173), (129, 130, 171, 172), (130, 131, 170, 171), (131, 132, 169, 170), (132, 133, 168, 169), (133, 134, 167, 168), (134, 135, 166, 167), (135, 136, 165, 166), (136, 137, 164, 165), (137, 138, 163, 164), (138, 139, 162, 163), (139, 140, 161, 162), (140, 141, 160, 161), (141, 142, 159, 160), (142, 143, 158, 159), (143, 144, 157, 158), (144, 145, 156, 157), (145, 146, 155, 156), (146, 147, 154, 155), (147, 148, 153, 154), (148, 149, 152, 153), (149, 150, 151, 152), (17, 70, 123, 18), (70, 71, 122, 123), (71, 72, 121, 122), (72, 73, 120, 121), (73, 74, 119, 120), (74, 75, 118, 119), (75, 76, 117, 118), (76, 77, 116, 117), (77, 78, 115, 116), (78, 79, 114, 115), (79, 80, 113, 114), (80, 81, 112, 113), (81, 82, 111, 112), (82, 83, 110, 111), (83, 84, 109, 110), (84, 85, 108, 109), (85, 86, 107, 108), (86, 87, 106, 107), (87, 88, 105, 106), (88, 89, 104, 105), (89, 90, 103, 104), (90, 91, 102, 103), (91, 92, 101, 102), (92, 93, 100, 101), (93, 94, 99, 100), (94, 95, 98, 99), (95, 96, 97, 98), (26, 19, 69, 27), (19, 15, 68, 69), (15, 13, 67, 68), (13, 10, 66, 67), (10, 30, 65, 66), (30, 28, 64, 65), (28, 25, 63, 64), (25, 21, 62, 63), (21, 7, 61, 62), (7, 6, 60, 61), (6, 5, 59, 60), (5, 4, 58, 59), (4, 3, 57, 58), (3, 2, 56, 57), (2, 1, 55, 56), (1, 0, 54, 55), (0, 32, 53, 54), (32, 33, 52, 53), (33, 34, 51, 52), (34, 35, 50, 51), (35, 36, 49, 50), (36, 37, 48, 49), (37, 38, 47, 48), (38, 39, 46, 47), (39, 40, 45, 46), (40, 41, 44, 45), (41, 42, 43, 44), (16, 18, 123, 43), (43, 123, 122, 44), (44, 122, 121, 45), (45, 121, 120, 46), (46, 120, 119, 47), (47, 119, 118, 48), (48, 118, 117, 49), (49, 117, 116, 50), (50, 116, 115, 51), (51, 115, 114, 52), (52, 114, 113, 53), (53, 113, 112, 54), (54, 112, 111, 55), (55, 111, 110, 56), (56, 110, 109, 57), (57, 109, 108, 58), (58, 108, 107, 59), (59, 107, 106, 60), (60, 106, 105, 61), (61, 105, 104, 62), (62, 104, 103, 63), (63, 103, 102, 64), (64, 102, 101, 65), (65, 101, 100, 66), (66, 100, 99, 67), (67, 99, 98, 68), (68, 98, 97, 69), (29, 96, 178, 23), (96, 95, 179, 178), (95, 94, 180, 179), (94, 93, 181, 180), (93, 92, 182, 181), (92, 91, 183, 182), (91, 90, 184, 183), (90, 89, 185, 184), (89, 88, 186, 185), (88, 87, 187, 186), (87, 86, 188, 187), (86, 85, 189, 188), (85, 84, 190, 189), (84, 83, 191, 190), (83, 82, 192, 191), (82, 81, 193, 192), (81, 80, 194, 193), (80, 79, 195, 194), (79, 78, 196, 195), (78, 77, 197, 196), (77, 76, 198, 197), (76, 75, 199, 198), (75, 74, 200, 199), (74, 73, 201, 200), (73, 72, 202, 201), (72, 71, 203, 202), (71, 70, 204, 203), (22, 24, 231, 151), (151, 231, 230, 152), (152, 230, 229, 153), (153, 229, 228, 154), (154, 228, 227, 155), (155, 227, 226, 156), (156, 226, 225, 157), (157, 225, 224, 158), (158, 224, 223, 159), (159, 223, 222, 160), (160, 222, 221, 161), (161, 221, 220, 162), (162, 220, 219, 163), (163, 219, 218, 164), (164, 218, 217, 165), (165, 217, 216, 166), (166, 216, 215, 167), (167, 215, 214, 168), (168, 214, 213, 169), (169, 213, 212, 170), (170, 212, 211, 171), (171, 211, 210, 172), (172, 210, 209, 173), (173, 209, 208, 174), (174, 208, 207, 175), (175, 207, 206, 176), (176, 206, 205, 177), (245, 248, 234, 232), (252, 241, 259, 262), (246, 253, 263, 260), (235, 247, 261, 257), (233, 237, 243, 238), (240, 236, 256, 258), (251, 254, 249, 244), (239, 242, 255, 250), (234, 235, 236, 237), (240, 241, 242, 243), (246, 247, 248, 249), (252, 253, 254, 255), (232, 234, 237, 233), (236, 240, 243, 237), (242, 239, 238, 243), (241, 252, 255, 242), (254, 251, 250, 255), (253, 246, 249, 254), (248, 245, 244, 249), (247, 235, 234, 248), (246, 260, 261, 247), (256, 236, 235, 257), (240, 258, 259, 241), (263, 253, 252, 262), (277, 280, 266, 264), (284, 273, 291, 294), (278, 285, 295, 292), (267, 279, 293, 289), (265, 269, 275, 270), (272, 268, 288, 290), (283, 286, 281, 276), (271, 274, 287, 282), (266, 267, 268, 269), (272, 273, 274, 275), (278, 279, 280, 281), (284, 285, 286, 287), (264, 266, 269, 265), (268, 272, 275, 269), (274, 271, 270, 275), (273, 284, 287, 274), (286, 283, 282, 287), (285, 278, 281, 286), (280, 277, 276, 281), (279, 267, 266, 280), (278, 292, 293, 279), (288, 268, 267, 289), (272, 290, 291, 273), (295, 285, 284, 294), (309, 312, 298, 296), (316, 305, 323, 326), (310, 317, 327, 324), (299, 311, 325, 321), (297, 301, 307, 302), (304, 300, 320, 322), (315, 318, 313, 308), (303, 306, 319, 314), (298, 299, 300, 301), (304, 305, 306, 307), (310, 311, 312, 313), (316, 317, 318, 319), (296, 298, 301, 297), (300, 304, 307, 301), (306, 303, 302, 307), (305, 316, 319, 306), (318, 315, 314, 319), (317, 310, 313, 318), (312, 309, 308, 313), (311, 299, 298, 312), (310, 324, 325, 311), (320, 300, 299, 321), (304, 322, 323, 305), (327, 317, 316, 326), (341, 344, 330, 328), (348, 337, 355, 358), (342, 349, 359, 356), (331, 343, 357, 353), (329, 333, 339, 334), (336, 332, 352, 354), (347, 350, 345, 340), (335, 338, 351, 346), (330, 331, 332, 333), (336, 337, 338, 339), (342, 343, 344, 345), (348, 349, 350, 351), (328, 330, 333, 329), (332, 336, 339, 333), (338, 335, 334, 339), (337, 348, 351, 338), (350, 347, 346, 351), (349, 342, 345, 350), (344, 341, 340, 345), (343, 331, 330, 344), (342, 356, 357, 343), (352, 332, 331, 353), (336, 354, 355, 337), (359, 349, 348, 358), (373, 376, 362, 360), (380, 369, 387, 390), (374, 381, 391, 388), (363, 375, 389, 385), (361, 365, 371, 366), (368, 364, 384, 386), (379, 382, 377, 372), (367, 370, 383, 378), (362, 363, 364, 365), (368, 369, 370, 371), (374, 375, 376, 377), (380, 381, 382, 383), (360, 362, 365, 361), (364, 368, 371, 365), (370, 367, 366, 371), (369, 380, 383, 370), (382, 379, 378, 383), (381, 374, 377, 382), (376, 373, 372, 377), (375, 363, 362, 376), (374, 388, 389, 375), (384, 364, 363, 385), (368, 386, 387, 369), (391, 381, 380, 390), (405, 408, 394, 392), (412, 401, 419, 422), (406, 413, 423, 420), (395, 407, 421, 417), (393, 397, 403, 398), (400, 396, 416, 418), (411, 414, 409, 404), (399, 402, 415, 410), (394, 395, 396, 397), (400, 401, 402, 403), (406, 407, 408, 409), (412, 413, 414, 415), (392, 394, 397, 393), (396, 400, 403, 397), (402, 399, 398, 403), (401, 412, 415, 402), (414, 411, 410, 415), (413, 406, 409, 414), (408, 405, 404, 409), (407, 395, 394, 408), (406, 420, 421, 407), (416, 396, 395, 417), (400, 418, 419, 401), (423, 413, 412, 422), (437, 440, 426, 424), (444, 433, 451, 454), (438, 445, 455, 452), (427, 439, 453, 449), (425, 429, 435, 430), (432, 428, 448, 450), (443, 446, 441, 436), (431, 434, 447, 442), (426, 427, 428, 429), (432, 433, 434, 435), (438, 439, 440, 441), (444, 445, 446, 447), (424, 426, 429, 425), (428, 432, 435, 429), (434, 431, 430, 435), (433, 444, 447, 434), (446, 443, 442, 447), (445, 438, 441, 446), (440, 437, 436, 441), (439, 427, 426, 440), (438, 452, 453, 439), (448, 428, 427, 449), (432, 450, 451, 433), (455, 445, 444, 454), (469, 472, 458, 456), (476, 465, 483, 486), (470, 477, 487, 484), (459, 471, 485, 481), (457, 461, 467, 462), (464, 460, 480, 482), (475, 478, 473, 468), (463, 466, 479, 474), (458, 459, 460, 461), (464, 465, 466, 467), (470, 471, 472, 473), (476, 477, 478, 479), (456, 458, 461, 457), (460, 464, 467, 461), (466, 463, 462, 467), (465, 476, 479, 466), (478, 475, 474, 479), (477, 470, 473, 478), (472, 469, 468, 473), (471, 459, 458, 472), (470, 484, 485, 471), (480, 460, 459, 481), (464, 482, 483, 465), (487, 477, 476, 486), (501, 504, 490, 488), (508, 497, 515, 518), (502, 509, 519, 516), (491, 503, 517, 513), (489, 493, 499, 494), (496, 492, 512, 514), (507, 510, 505, 500), (495, 498, 511, 506), (490, 491, 492, 493), (496, 497, 498, 499), (502, 503, 504, 505), (508, 509, 510, 511), (488, 490, 493, 489), (492, 496, 499, 493), (498, 495, 494, 499), (497, 508, 511, 498), (510, 507, 506, 511), (509, 502, 505, 510), (504, 501, 500, 505), (503, 491, 490, 504), (502, 516, 517, 503), (512, 492, 491, 513), (496, 514, 515, 497), (519, 509, 508, 518), (533, 536, 522, 520), (540, 529, 547, 550), (534, 541, 551, 548), (523, 535, 549, 545), (521, 525, 531, 526), (528, 524, 544, 546), (539, 542, 537, 532), (527, 530, 543, 538), (522, 523, 524, 525), (528, 529, 530, 531), (534, 535, 536, 537), (540, 541, 542, 543), (520, 522, 525, 521), (524, 528, 531, 525), (530, 527, 526, 531), (529, 540, 543, 530), (542, 539, 538, 543), (541, 534, 537, 542), (536, 533, 532, 537), (535, 523, 522, 536), (534, 548, 549, 535), (544, 524, 523, 545), (528, 546, 547, 529), (551, 541, 540, 550), (565, 568, 554, 552), (572, 561, 579, 582), (566, 573, 583, 580), (555, 567, 581, 577), (553, 557, 563, 558), (560, 556, 576, 578), (571, 574, 569, 564), (559, 562, 575, 570), (554, 555, 556, 557), (560, 561, 562, 563), (566, 567, 568, 569), (572, 573, 574, 575), (552, 554, 557, 553), (556, 560, 563, 557), (562, 559, 558, 563), (561, 572, 575, 562), (574, 571, 570, 575), (573, 566, 569, 574), (568, 565, 564, 569), (567, 555, 554, 568), (566, 580, 581, 567), (576, 556, 555, 577), (560, 578, 579, 561), (583, 573, 572, 582), (597, 600, 586, 584), (604, 593, 611, 614), (598, 605, 615, 612), (587, 599, 613, 609), (585, 589, 595, 590), (592, 588, 608, 610), (603, 606, 601, 596), (591, 594, 607, 602), (586, 587, 588, 589), (592, 593, 594, 595), (598, 599, 600, 601), (604, 605, 606, 607), (584, 586, 589, 585), (588, 592, 595, 589), (594, 591, 590, 595), (593, 604, 607, 594), (606, 603, 602, 607), (605, 598, 601, 606), (600, 597, 596, 601), (599, 587, 586, 600), (598, 612, 613, 599), (608, 588, 587, 609), (592, 610, 611, 593), (615, 605, 604, 614), (629, 632, 618, 616), (636, 625, 643, 646), (630, 637, 647, 644), (619, 631, 645, 641), (617, 621, 627, 622), (624, 620, 640, 642), (635, 638, 633, 628), (623, 626, 639, 634), (618, 619, 620, 621), (624, 625, 626, 627), (630, 631, 632, 633), (636, 637, 638, 639), (616, 618, 621, 617), (620, 624, 627, 621), (626, 623, 622, 627), (625, 636, 639, 626), (638, 635, 634, 639), (637, 630, 633, 638), (632, 629, 628, 633), (631, 619, 618, 632), (630, 644, 645, 631), (640, 620, 619, 641), (624, 642, 643, 625), (647, 637, 636, 646), (661, 664, 650, 648), (668, 657, 675, 678), (662, 669, 679, 676), (651, 663, 677, 673), (649, 653, 659, 654), (656, 652, 672, 674), (667, 670, 665, 660), (655, 658, 671, 666), (650, 651, 652, 653), (656, 657, 658, 659), (662, 663, 664, 665), (668, 669, 670, 671), (648, 650, 653, 649), (652, 656, 659, 653), (658, 655, 654, 659), (657, 668, 671, 658), (670, 667, 666, 671), (669, 662, 665, 670), (664, 661, 660, 665), (663, 651, 650, 664), (662, 676, 677, 663), (672, 652, 651, 673), (656, 674, 675, 657), (679, 669, 668, 678), (693, 696, 682, 680), (700, 689, 707, 710), (694, 701, 711, 708), (683, 695, 709, 705), (681, 685, 691, 686), (688, 684, 704, 706), (699, 702, 697, 692), (687, 690, 703, 698), (682, 683, 684, 685), (688, 689, 690, 691), (694, 695, 696, 697), (700, 701, 702, 703), (680, 682, 685, 681), (684, 688, 691, 685), (690, 687, 686, 691), (689, 700, 703, 690), (702, 699, 698, 703), (701, 694, 697, 702), (696, 693, 692, 697), (695, 683, 682, 696), (694, 708, 709, 695), (704, 684, 683, 705), (688, 706, 707, 689), (711, 701, 700, 710), (725, 728, 714, 712), (732, 721, 739, 742), (726, 733, 743, 740), (715, 727, 741, 737), (713, 717, 723, 718), (720, 716, 736, 738), (731, 734, 729, 724), (719, 722, 735, 730), (714, 715, 716, 717), (720, 721, 722, 723), (726, 727, 728, 729), (732, 733, 734, 735), (712, 714, 717, 713), (716, 720, 723, 717), (722, 719, 718, 723), (721, 732, 735, 722), (734, 731, 730, 735), (733, 726, 729, 734), (728, 725, 724, 729), (727, 715, 714, 728), (726, 740, 741, 727), (736, 716, 715, 737), (720, 738, 739, 721), (743, 733, 732, 742), (757, 760, 746, 744), (764, 753, 771, 774), (758, 765, 775, 772), (747, 759, 773, 769), (745, 749, 755, 750), (752, 748, 768, 770), (763, 766, 761, 756), (751, 754, 767, 762), (746, 747, 748, 749), (752, 753, 754, 755), (758, 759, 760, 761), (764, 765, 766, 767), (744, 746, 749, 745), (748, 752, 755, 749), (754, 751, 750, 755), (753, 764, 767, 754), (766, 763, 762, 767), (765, 758, 761, 766), (760, 757, 756, 761), (759, 747, 746, 760), (758, 772, 773, 759), (768, 748, 747, 769), (752, 770, 771, 753), (775, 765, 764, 774), (789, 792, 778, 776), (796, 785, 803, 806), (790, 797, 807, 804), (779, 791, 805, 801), (777, 781, 787, 782), (784, 780, 800, 802), (795, 798, 793, 788), (783, 786, 799, 794), (778, 779, 780, 781), (784, 785, 786, 787), (790, 791, 792, 793), (796, 797, 798, 799), (776, 778, 781, 777), (780, 784, 787, 781), (786, 783, 782, 787), (785, 796, 799, 786), (798, 795, 794, 799), (797, 790, 793, 798), (792, 789, 788, 793), (791, 779, 778, 792), (790, 804, 805, 791), (800, 780, 779, 801), (784, 802, 803, 785), (807, 797, 796, 806), (821, 824, 810, 808), (828, 817, 835, 838), (822, 829, 839, 836), (811, 823, 837, 833), (809, 813, 819, 814), (816, 812, 832, 834), (827, 830, 825, 820), (815, 818, 831, 826), (810, 811, 812, 813), (816, 817, 818, 819), (822, 823, 824, 825), (828, 829, 830, 831), (808, 810, 813, 809), (812, 816, 819, 813), (818, 815, 814, 819), (817, 828, 831, 818), (830, 827, 826, 831), (829, 822, 825, 830), (824, 821, 820, 825), (823, 811, 810, 824), (822, 836, 837, 823), (832, 812, 811, 833), (816, 834, 835, 817), (839, 829, 828, 838), (853, 856, 842, 840), (860, 849, 867, 870), (854, 861, 871, 868), (843, 855, 869, 865), (841, 845, 851, 846), (848, 844, 864, 866), (859, 862, 857, 852), (847, 850, 863, 858), (842, 843, 844, 845), (848, 849, 850, 851), (854, 855, 856, 857), (860, 861, 862, 863), (840, 842, 845, 841), (844, 848, 851, 845), (850, 847, 846, 851), (849, 860, 863, 850), (862, 859, 858, 863), (861, 854, 857, 862), (856, 853, 852, 857), (855, 843, 842, 856), (854, 868, 869, 855), (864, 844, 843, 865), (848, 866, 867, 849), (871, 861, 860, 870), (885, 888, 874, 872), (892, 881, 899, 902), (886, 893, 903, 900), (875, 887, 901, 897), (873, 877, 883, 878), (880, 876, 896, 898), (891, 894, 889, 884), (879, 882, 895, 890), (874, 875, 876, 877), (880, 881, 882, 883), (886, 887, 888, 889), (892, 893, 894, 895), (872, 874, 877, 873), (876, 880, 883, 877), (882, 879, 878, 883), (881, 892, 895, 882), (894, 891, 890, 895), (893, 886, 889, 894), (888, 885, 884, 889), (887, 875, 874, 888), (886, 900, 901, 887), (896, 876, 875, 897), (880, 898, 899, 881), (903, 893, 892, 902), (917, 920, 906, 904), (924, 913, 931, 934), (918, 925, 935, 932), (907, 919, 933, 929), (905, 909, 915, 910), (912, 908, 928, 930), (923, 926, 921, 916), (911, 914, 927, 922), (906, 907, 908, 909), (912, 913, 914, 915), (918, 919, 920, 921), (924, 925, 926, 927), (904, 906, 909, 905), (908, 912, 915, 909), (914, 911, 910, 915), (913, 924, 927, 914), (926, 923, 922, 927), (925, 918, 921, 926), (920, 917, 916, 921), (919, 907, 906, 920), (918, 932, 933, 919), (928, 908, 907, 929), (912, 930, 931, 913), (935, 925, 924, 934), (949, 952, 938, 936), (956, 945, 963, 966), (950, 957, 967, 964), (939, 951, 965, 961), (937, 941, 947, 942), (944, 940, 960, 962), (955, 958, 953, 948), (943, 946, 959, 954), (938, 939, 940, 941), (944, 945, 946, 947), (950, 951, 952, 953), (956, 957, 958, 959), (936, 938, 941, 937), (940, 944, 947, 941), (946, 943, 942, 947), (945, 956, 959, 946), (958, 955, 954, 959), (957, 950, 953, 958), (952, 949, 948, 953), (951, 939, 938, 952), (950, 964, 965, 951), (960, 940, 939, 961), (944, 962, 963, 945), (967, 957, 956, 966), (981, 984, 970, 968), (988, 977, 995, 998), (982, 989, 999, 996), (971, 983, 997, 993), (969, 973, 979, 974), (976, 972, 992, 994), (987, 990, 985, 980), (975, 978, 991, 986), (970, 971, 972, 973), (976, 977, 978, 979), (982, 983, 984, 985), (988, 989, 990, 991), (968, 970, 973, 969), (972, 976, 979, 973), (978, 975, 974, 979), (977, 988, 991, 978), (990, 987, 986, 991), (989, 982, 985, 990), (984, 981, 980, 985), (983, 971, 970, 984), (982, 996, 997, 983), (992, 972, 971, 993), (976, 994, 995, 977), (999, 989, 988, 998)])
me_cube_005.materials.append(mat_darkmetal)
me_cube_005.use_remesh_preserve_volume = False
me_cube_005.use_remesh_preserve_attributes = False
me_cube_005.use_mirror_vertex_groups = False
me_cube_005.update()

# ---- objects
ob_cube_022 = bpy.data.objects.new('Cube.022', me_hallway)
ob_cube_021 = bpy.data.objects.new('Cube.021', me_west_wing)
ob_cube_020 = bpy.data.objects.new('Cube.020', me_appartment)
ob_cube_019 = bpy.data.objects.new('Cube.019', me_windowframe_002)
ob_cube_018 = bpy.data.objects.new('Cube.018', me_cube_019)
ob_cube_015 = bpy.data.objects.new('Cube.015', me_cube_016)
ob_cube_013 = bpy.data.objects.new('Cube.013', me_cube_012)
ob_cube_012 = bpy.data.objects.new('Cube.012', me_cube_011)
ob_cube_009 = bpy.data.objects.new('Cube.009', me_cube_007)
ob_cube_008 = bpy.data.objects.new('Cube.008', me_windowframe_001)
ob_cube_007 = bpy.data.objects.new('Cube.007', me_windowframe)
ob_cube_006 = bpy.data.objects.new('Cube.006', me_cube_002)
ob_cube_002 = bpy.data.objects.new('Cube.002', me_cube_004)
ob_cube_003 = bpy.data.objects.new('Cube.003', me_cube_003)
ob_cube_001 = bpy.data.objects.new('Cube.001', me_exterior)
ob_cube_004 = bpy.data.objects.new('Cube.004', me_cube_005)

# ---- transforms, parenting, visibility, modifiers, constraints
ob_cube_022.location = (-0.1987, -4.101, 0.0)
ob_cube_022.rotation_euler = (0.0, -0.0, 3.142)
ob_cube_022.lock_rotations_4d = False
ob_cube_022.empty_display_type = 'ARROWS'
ob_cube_022.lineart.crease_threshold = 0.0
ob_cube_021.location = (-0.1987, -4.101, 0.0)
ob_cube_021.rotation_euler = (0.0, -0.0, 3.142)
ob_cube_021.lock_rotations_4d = False
ob_cube_021.empty_display_type = 'ARROWS'
ob_cube_021.lineart.crease_threshold = 0.0
ob_cube_020.location = (-0.1987, -4.101, 0.0)
ob_cube_020.rotation_euler = (0.0, -0.0, 3.142)
ob_cube_020.lock_rotations_4d = False
ob_cube_020.empty_display_type = 'ARROWS'
ob_cube_020.lineart.crease_threshold = 0.0
ob_cube_019.location = (-0.09869, -5.101, 0.0)
ob_cube_019.rotation_euler = (0.0, -0.0, 3.142)
ob_cube_019.lock_rotations_4d = False
ob_cube_019.empty_display_type = 'ARROWS'
ob_cube_019.lineart.crease_threshold = 0.0
ob_cube_018.location = (-15.5, -2.2, 3.8)
ob_cube_018.lineart.crease_threshold = 0.0
_m = ob_cube_018.modifiers.new('Mirror', 'MIRROR')
_m.merge_threshold = 0.01
ob_cube_015.location = (-15.5, 7.8, 3.8)
ob_cube_015.lineart.crease_threshold = 0.0
_m = ob_cube_015.modifiers.new('Mirror', 'MIRROR')
_m.merge_threshold = 0.01
ob_cube_013.location = (-1.7, -4.2, 4.1)
ob_cube_013.rotation_euler = (0.0, -0.0, -1.571)
ob_cube_013.lineart.crease_threshold = 0.0
ob_cube_012.location = (3.1, -4.2, 4.1)
ob_cube_012.rotation_euler = (0.0, -0.0, -1.571)
ob_cube_012.lineart.crease_threshold = 0.0
ob_cube_009.location = (8.3, -4.2, 4.1)
ob_cube_009.rotation_euler = (0.0, -0.0, -1.571)
ob_cube_009.lineart.crease_threshold = 0.0
ob_cube_008.location = (-0.09869, -1.101, 0.0)
ob_cube_008.rotation_euler = (0.0, -0.0, 3.142)
ob_cube_008.lock_rotations_4d = False
ob_cube_008.empty_display_type = 'ARROWS'
ob_cube_008.lineart.crease_threshold = 0.0
ob_cube_007.location = (-0.09869, -3.101, 0.0)
ob_cube_007.rotation_euler = (0.0, -0.0, 3.142)
ob_cube_007.lock_rotations_4d = False
ob_cube_007.empty_display_type = 'ARROWS'
ob_cube_007.lineart.crease_threshold = 0.0
ob_cube_006.location = (-6.0, -4.2, 4.1)
ob_cube_006.rotation_euler = (0.0, -0.0, -1.571)
ob_cube_006.lineart.crease_threshold = 0.0
ob_cube_002.location = (2.379, -0.03196, -1.028)
ob_cube_002.rotation_euler = (0.0, -0.0, 3.142)
ob_cube_002.lineart.crease_threshold = 0.0
ob_cube_003.location = (-0.1987, -4.101, 0.0)
ob_cube_003.rotation_euler = (0.0, -0.0, 3.142)
ob_cube_003.lock_rotations_4d = False
ob_cube_003.empty_display_type = 'ARROWS'
ob_cube_003.lineart.crease_threshold = 0.0
ob_cube_001.location = (-0.1987, -4.101, 0.0)
ob_cube_001.rotation_euler = (0.0, -0.0, 3.142)
ob_cube_001.lock_rotations_4d = False
ob_cube_001.empty_display_type = 'ARROWS'
ob_cube_001.lineart.crease_threshold = 0.0
ob_cube_004.location = (13.44, -5.858, 0.07869)
ob_cube_004.rotation_euler = (0.0, -0.0, 3.142)
ob_cube_004.lineart.crease_threshold = 0.0

# ---- collection membership
col_collection_1.objects.link(ob_cube_022)
col_collection_1.objects.link(ob_cube_021)
col_collection_1.objects.link(ob_cube_020)
col_collection_1.objects.link(ob_cube_019)
col_collection_1.objects.link(ob_cube_018)
col_collection_1.objects.link(ob_cube_015)
col_collection_1.objects.link(ob_cube_013)
col_collection_1.objects.link(ob_cube_012)
col_collection_1.objects.link(ob_cube_009)
col_collection_1.objects.link(ob_cube_008)
col_collection_1.objects.link(ob_cube_007)
col_collection_1.objects.link(ob_cube_006)
col_collection_1.objects.link(ob_cube_002)
col_collection_1.objects.link(ob_cube_003)
col_collection_1.objects.link(ob_cube_001)
col_collection_2.objects.link(ob_cube_004)

# ---- scene / render settings (as saved in the file)
scene.frame_start = 1; scene.frame_end = 250; scene.frame_set(1)
scene.render.engine = 'BLENDER_EEVEE_NEXT'
scene.render.resolution_percentage = 50
scene.render.dither_intensity = 0.0
scene.cycles.use_denoising = False
scene.cycles.samples = 128
scene.cycles.sampling_pattern = 'TABULATED_SOBOL'
scene.cycles.light_sampling_threshold = 0.0
scene.cycles.use_adaptive_sampling = False
scene.cycles.use_light_tree = False
scene.cycles.blur_glossy = 0.0
scene.cycles.sample_clamp_indirect = 0.0
scene.view_settings.view_transform = 'Standard'
bpy.context.view_layer.update()

# ---- added for rendering (the .blend has no active camera and no usable light): camera, sun
cam_auto = bpy.data.cameras.new('AutoCamera')
cam_auto.lens = 50.0
cam_auto.sensor_width = 36.0
cam_auto.clip_end = 2289.41
ob_auto_camera = bpy.data.objects.new('AutoCamera', cam_auto)
scene.collection.objects.link(ob_auto_camera)
ob_auto_camera.location = (129.343, -155.541, 109.361)
ob_auto_camera.rotation_euler = (1.09748, -7.21219e-08, 0.694738)
scene.camera = ob_auto_camera
light_auto_sun = bpy.data.lights.new('AutoSun', 'SUN')
light_auto_sun.energy = 3.0
light_auto_sun.angle = 0.0523599
ob_auto_sun = bpy.data.objects.new('AutoSun', light_auto_sun)
scene.collection.objects.link(ob_auto_sun)
ob_auto_sun.rotation_euler = (0.872665, 0.174533, 0.523599)
bpy.context.view_layer.update()
